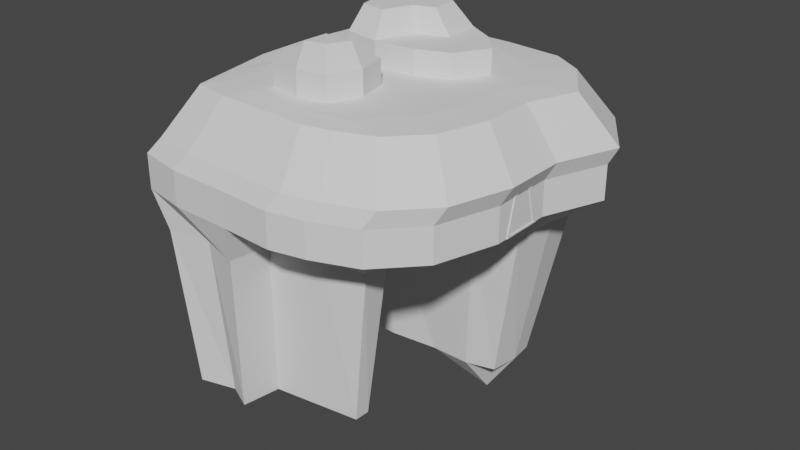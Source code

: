 # Source: rock_cave_1.blend  (saved by Blender 5.0.118; exported with 4.5.12 LTS)
import bpy
from mathutils import Matrix  # noqa: F401  (used for matrix-valued properties, if any)

bpy.ops.wm.read_factory_settings(use_empty=True)
scene = bpy.context.scene
scene.name = 'Scene'

# ---- collections
col_collection = bpy.data.collections.new('Collection'); scene.collection.children.link(col_collection)

# ---- node groups
ng_smooth_by_angle = bpy.data.node_groups.new('Smooth by Angle', 'GeometryNodeTree')
_s = ng_smooth_by_angle.interface.new_socket(name='Mesh', in_out='OUTPUT', socket_type='NodeSocketGeometry')
_s = ng_smooth_by_angle.interface.new_socket(name='Mesh', in_out='INPUT', socket_type='NodeSocketGeometry')
_s = ng_smooth_by_angle.interface.new_socket(name='Angle', in_out='INPUT', socket_type='NodeSocketFloat')
_s.subtype = 'ANGLE'
_s.default_value = 0.5236
_s.min_value = 0.0
_s.max_value = 3.142
_s.description = 'Maximum face angle for smooth edges'
_s = ng_smooth_by_angle.interface.new_socket(name='Ignore Sharpness', in_out='INPUT', socket_type='NodeSocketBool')
_s.force_non_field = True
ng_smooth_by_angle.is_modifier = True
_N = ng_smooth_by_angle.nodes; _L = ng_smooth_by_angle.links
n0 = _N.new('GeometryNodeSetShadeSmooth'); n0.name = 'Set Shade Smooth'; n0.location = (120, -80)
n0.domain = 'EDGE'
n1 = _N.new('GeometryNodeSetShadeSmooth'); n1.name = 'Set Shade Smooth.001'; n1.location = (300, -80)
n2 = _N.new('NodeGroupOutput'); n2.name = 'Group Output'; n2.location = (480, -80)
n3 = _N.new('GeometryNodeInputMeshEdgeAngle'); n3.name = 'Edge Angle'; n3.location = (-440, -240)
n4 = _N.new('NodeGroupInput'); n4.name = 'Group Input'; n4.location = (-80, -80)
n5 = _N.new('GeometryNodeInputEdgeSmooth'); n5.name = 'Is Edge Smooth'; n5.location = (-260, -120)
n6 = _N.new('GeometryNodeInputShadeSmooth'); n6.name = 'Is Shade Smooth'; n6.location = (-440, -397)
n7 = _N.new('FunctionNodeCompare'); n7.name = 'Compare'; n7.location = (-260, -260)
n7.operation = 'LESS_EQUAL'
n7.inputs[6].default_value = (0.0, 0.0, 0.0, 0.0)
n7.inputs[7].default_value = (0.0, 0.0, 0.0, 0.0)
n8 = _N.new('FunctionNodeBooleanMath'); n8.name = 'Boolean Math.001'; n8.location = (-80, -260)
n9 = _N.new('NodeGroupInput'); n9.name = 'Group Input.001'; n9.location = (-440, -329)
n10 = _N.new('NodeGroupInput'); n10.name = 'Group Input.002'; n10.location = (-259, -189)
n11 = _N.new('FunctionNodeBooleanMath'); n11.name = 'Boolean Math'; n11.location = (-80, -149)
n11.operation = 'OR'
n12 = _N.new('FunctionNodeBooleanMath'); n12.name = 'Boolean Math.002'; n12.location = (-260, -380)
n12.operation = 'OR'
n13 = _N.new('NodeGroupInput'); n13.name = 'Group Input.003'; n13.location = (-440, -460)
_L.new(n3.outputs[0], n7.inputs[0])
_L.new(n1.outputs[0], n2.inputs[0])
_L.new(n9.outputs[1], n7.inputs[1])
_L.new(n7.outputs[0], n8.inputs[0])
_L.new(n4.outputs[0], n0.inputs[0])
_L.new(n0.outputs[0], n1.inputs[0])
_L.new(n8.outputs[0], n0.inputs[2])
_L.new(n10.outputs[2], n11.inputs[1])
_L.new(n5.outputs[0], n11.inputs[0])
_L.new(n11.outputs[0], n0.inputs[1])
_L.new(n13.outputs[2], n12.inputs[1])
_L.new(n6.outputs[0], n12.inputs[0])
_L.new(n12.outputs[0], n8.inputs[1])
n2.is_active_output = True

# ---- world
world_world = bpy.data.worlds.new('World'); scene.world = world_world
world_world.use_nodes = True; world_world.node_tree.nodes.clear()
_N = world_world.node_tree.nodes; _L = world_world.node_tree.links
n0 = _N.new('ShaderNodeOutputWorld'); n0.name = 'World Output'; n0.location = (735, 432)
n1 = _N.new('ShaderNodeBackground'); n1.name = 'Background'; n1.location = (545, 432)
n2 = _N.new('ShaderNodeTexEnvironment'); n2.name = 'Environment Texture'; n2.location = (255, 408)
n3 = _N.new('ShaderNodeOutputWorld'); n3.name = 'World Output.001'; n3.location = (310, -36)
n4 = _N.new('ShaderNodeBackground'); n4.name = 'Background.001'; n4.location = (30, -36)
n4.inputs[0].default_value = (0.05088, 0.05088, 0.05088, 1.0)
n5 = _N.new('NodeFrame'); n5.name = 'Frame'; n5.location = (915, 468)
n5.label = 'Versioning: Use Nodes was removed'
n5.width = 480
n3.parent = n5
n4.parent = n5
_L.new(n1.outputs[0], n0.inputs[0])
_L.new(n2.outputs[0], n1.inputs[0])
_L.new(n4.outputs[0], n3.inputs[0])
n3.is_active_output = True
world_world.color = (0.05088, 0.05088, 0.05088)
world_world.use_sun_shadow = False
world_world.sun_shadow_jitter_overblur = 0.0

# ---- meshes
me_plane_003 = bpy.data.meshes.new('Plane.003')
me_plane_003.from_pydata([(-17.45, -18.03, 0.0), (12.89, -16.75, 0.0), (-18.36, 15.81, 0.0), (18.07, 19.26, 0.0), (-11.67, -19.22, 0.0), (-3.836, -19.42, 0.0), (2.89, -19.79, 0.0), (7.313, -18.85, 0.0), (13.03, 22.38, 0.0), (3.829, 22.31, 0.9468), (-11.98, 20.84, 0.9468), (-18.85, 11.42, 0.0), (-20.0, 4.0, 0.0), (-20.0, -4.0, 0.0), (-18.64, -11.51, 0.0), (17.66, -11.71, 0.0), (20.0, -4.0, 0.0), (20.0, 4.0, 0.0), (23.0, 11.71, 0.0), (-12.95, -10.48, 0.0), (-12.03, -2.213, -0.2295), (-12.0, 2.726, 0.0), (-10.44, 13.27, 0.9468), (-2.602, -14.43, 0.0), (-4.0, -3.424, 0.0), (-4.0, 2.0, 0.0), (-4.082, 10.6, 0.9468), (4.0, -13.48, 0.0), (4.0, -4.329, 0.0), (4.0, 1.862, 0.0), (2.931, 12.82, 0.9468), (10.68, -13.73, 0.0), (10.81, -1.705, -0.2295), (12.0, 2.684, 0.0), (-16.59, -13.21, -5.0), (-15.81, -17.27, -5.0), (16.22, 12.21, -5.0), (15.68, 17.39, -5.0), (-12.33, 18.91, -5.0), (-16.06, 15.25, -5.0), (-10.35, -16.33, -5.0), (-5.174, -17.93, -5.0), (9.892, 17.59, -5.0), (4.638, 18.54, -5.0), (-11.71, 12.09, -5.0), (3.363, 12.05, -5.0), (-16.39, 11.47, -5.0), (-16.51, 6.589, -5.0), (15.76, 6.26, -5.0), (-10.55, -13.0, -5.0), (-9.936, -5.982, -5.0), (-10.06, 5.191, -5.0), (-4.517, -12.72, -5.0), (-4.188, -6.023, -5.0), (-3.33, 5.191, -5.0), (-3.906, 9.911, -5.0), (2.629, -11.89, -5.0), (2.999, -6.763, -5.0), (3.404, 5.191, -5.0), (7.966, -10.74, -5.0), (7.72, -6.969, -5.0), (10.14, 5.191, -5.0), (-14.96, -14.53, -25.26), (-14.06, -16.19, -25.26), (12.49, 11.93, -25.26), (12.19, 14.93, -25.26), (-13.26, 15.86, -25.26), (-14.89, 14.13, -25.26), (-9.55, -14.97, -25.26), (-6.324, -16.48, -25.26), (8.225, 15.7, -25.26), (5.399, 14.27, -25.26), (-12.35, 10.39, -25.26), (4.578, 10.75, -25.26), (8.481, 11.84, -31.14), (-14.59, 11.21, -25.26), (-14.35, 7.905, -25.26), (11.96, 8.221, -25.26), (-9.324, -13.8, -25.26), (-8.409, -8.639, -25.26), (-9.539, 7.079, -25.26), (-5.567, -11.66, -25.26), (-4.276, -7.592, -25.26), (-2.907, 6.684, -25.26), (-3.538, 8.864, -25.26), (2.078, -10.65, -25.26), (2.371, -8.128, -25.26), (3.329, 7.325, -25.26), (5.632, -10.18, -25.26), (5.7, -8.219, -25.26), (8.333, 7.227, -25.26), (3.829, 22.31, 3.369), (-4.082, 23.25, 4.316), (-11.98, 20.84, 3.369), (-10.44, 13.27, 3.369), (-4.082, 10.6, 3.369), (2.931, 12.82, 3.369), (-10.44, 13.27, 0.0), (-12.16, 21.77, 0.0), (2.931, 12.82, 0.0), (3.918, 23.25, 0.0), (-4.082, 10.6, 0.0), (-9.668, 13.91, 4.086), (-12.16, 21.77, 4.316), (2.11, 13.49, 4.086), (3.918, 23.25, 4.316), (-4.082, 10.6, 4.316), (-19.12, -3.015, -0.2295), (-19.12, 2.968, -0.2295), (19.12, 2.963, -0.2295), (19.12, -2.975, -0.2295), (10.85, -2.602, 0.0), (3.94, -3.436, -0.2295), (12.12, 1.811, -0.2295), (4.038, 0.9811, -0.2295), (-3.932, -2.546, -0.2295), (-4.047, 1.12, -0.2295), (-12.0, -3.096, 0.0), (-12.11, 1.851, -0.2295), (2.95, 22.37, 4.086), (-4.002, 22.37, 4.086), (-11.12, 21.06, 4.086), (-10.44, 13.27, 4.316), (2.931, 12.82, 4.316), (-4.039, 11.54, 4.086)], [], [(12, 21, 51, 47), (14, 0, 35, 34), (22, 26, 95, 94), (27, 31, 59, 56), (6, 7, 31, 27), (97, 98, 38, 44), (112, 32, 113, 114), (19, 14, 34, 49), (5, 6, 27, 23), (117, 19, 49, 50), (115, 112, 114, 116), (101, 97, 44, 55), (31, 111, 60, 59), (21, 25, 54, 51), (20, 115, 116, 118), (17, 18, 36, 48), (8, 100, 43, 42), (14, 19, 117, 13), (107, 20, 118, 108), (24, 117, 50, 53), (7, 1, 15, 31), (31, 15, 16, 111), (32, 110, 109, 113), (3, 8, 42, 37), (39, 46, 75, 67), (56, 59, 88, 85), (47, 51, 80, 76), (49, 34, 62, 78), (43, 45, 73, 71), (59, 60, 89, 88), (55, 44, 72, 84), (44, 38, 66, 72), (51, 54, 83, 80), (42, 43, 71, 70), (53, 50, 79, 82), (37, 42, 70, 65), (40, 41, 69, 68), (100, 99, 45, 43), (111, 28, 57, 60), (5, 23, 52, 41), (29, 33, 61, 58), (18, 3, 37, 36), (2, 11, 46, 39), (98, 2, 39, 38), (11, 12, 47, 46), (23, 27, 56, 52), (0, 4, 40, 35), (33, 17, 48, 61), (28, 24, 53, 57), (4, 5, 41, 40), (25, 29, 58, 54), (99, 101, 55, 45), (74, 64, 65, 70), (75, 72, 66, 67), (73, 74, 70, 71), (85, 88, 89, 86), (87, 90, 74, 73), (81, 85, 86, 82), (83, 87, 73, 84), (68, 69, 81, 78), (78, 81, 82, 79), (80, 83, 84, 72), (63, 68, 78, 62), (76, 80, 72, 75), (90, 77, 64, 74), (60, 57, 86, 89), (46, 47, 76, 75), (61, 48, 77, 90), (58, 61, 90, 87), (48, 36, 64, 77), (34, 35, 63, 62), (52, 56, 85, 81), (50, 49, 78, 79), (36, 37, 65, 64), (57, 53, 82, 86), (38, 39, 67, 66), (54, 58, 87, 83), (41, 52, 81, 69), (35, 40, 68, 63), (45, 55, 84, 73), (102, 124, 120, 121), (124, 104, 119, 120), (30, 9, 91, 96), (26, 30, 96, 95), (10, 22, 94, 93), (22, 10, 98, 97), (9, 30, 99, 100), (30, 26, 101, 99), (26, 22, 97, 101), (93, 94, 122, 103), (96, 91, 105, 123), (95, 96, 123, 106), (94, 95, 106, 122), (91, 9, 100, 105), (10, 93, 103, 98), (107, 108, 12, 13), (109, 110, 16, 17), (32, 112, 28, 111), (114, 113, 33, 29), (112, 115, 24, 28), (116, 114, 29, 25), (115, 20, 117, 24), (118, 116, 25, 21), (20, 107, 13, 117), (108, 118, 21, 12), (110, 32, 111, 16), (113, 109, 17, 33), (120, 119, 105, 92), (121, 120, 92, 103), (102, 121, 103, 122), (119, 104, 123, 105), (104, 124, 106, 123), (124, 102, 122, 106)])
_uv = me_plane_003.uv_layers.new(name='UVMap')
_uv.uv.foreach_set('vector', [0.3698, 0.434, 0.3702, 0.434, 0.3702, 0.434, 0.3698, 0.434, -0.09198, -0.1319, -0.09198, -0.1319, -0.09198, -0.1319, -0.09198, -0.1319, 0.3702, 0.4344, 0.3706, 0.4344, 0.3706, 0.4344, 0.3702, 0.4344, 0.3709, 0.4333, 0.3713, 0.4333, 0.3713, 0.4333, 0.3709, 0.4333, 0.3709, 0.4329, 0.3713, 0.4329, 0.3713, 0.4333, 0.3709, 0.4333, 0.3702, 0.4344, 0.3702, 0.4348, 0.3702, 0.4348, 0.3702, 0.4344, 0.3709, 0.4714, 0.3713, 0.4714, 0.3713, 0.4717, 0.3709, 0.4717, 0.3702, 0.4333, 0.3698, 0.4333, 0.3698, 0.4333, 0.3702, 0.4333, 0.3706, 0.4329, 0.3709, 0.4329, 0.3709, 0.4333, 0.3706, 0.4333, 0.3702, 0.4337, 0.3702, 0.4333, 0.3702, 0.4333, 0.3702, 0.4337, 0.3706, 0.4714, 0.3709, 0.4714, 0.3709, 0.4717, 0.3706, 0.4717, 0.3706, 0.4344, 0.3702, 0.4344, 0.3702, 0.4344, 0.3706, 0.4344, 0.3713, 0.4333, 0.3713, 0.4337, 0.3713, 0.4337, 0.3713, 0.4333, 0.3702, 0.434, 0.3706, 0.434, 0.3706, 0.434, 0.3702, 0.434, 0.3702, 0.4714, 0.3706, 0.4714, 0.3706, 0.4717, 0.3702, 0.4717, -0.09198, -0.1319, -0.09198, -0.1319, -0.09198, -0.1319, -0.09198, -0.1319, -0.09198, -0.1319, -0.09198, -0.1319, -0.09198, -0.1319, -0.09198, -0.1319, 0.3698, 0.4333, 0.3702, 0.4333, 0.3702, 0.4337, 0.3698, 0.4337, 0.3699, 0.4714, 0.3702, 0.4714, 0.3702, 0.4717, 0.3699, 0.4717, 0.3706, 0.4337, 0.3702, 0.4337, 0.3702, 0.4337, 0.3706, 0.4337, 0.3713, 0.4329, 0.3717, 0.4329, 0.3717, 0.4333, 0.3713, 0.4333, 0.3713, 0.4333, 0.3717, 0.4333, 0.3717, 0.4337, 0.3713, 0.4337, 0.3713, 0.4714, 0.3716, 0.4714, 0.3716, 0.4717, 0.3713, 0.4717, -0.09198, -0.1319, -0.09198, -0.1319, -0.09198, -0.1319, -0.09198, -0.1319, 0.3712, 0.3731, 0.3712, 0.3731, 0.3712, 0.3731, 0.3712, 0.3731, 0.3711, 0.3713, 0.3715, 0.3713, 0.3715, 0.3713, 0.3711, 0.3713, 0.37, 0.372, 0.3704, 0.372, 0.3704, 0.372, 0.37, 0.372, 0.3704, 0.3713, 0.37, 0.3713, 0.37, 0.3713, 0.3704, 0.3713, 0.3711, 0.3728, 0.3711, 0.3724, 0.3711, 0.3724, 0.3711, 0.3728, 0.3715, 0.3713, 0.3715, 0.3717, 0.3715, 0.3717, 0.3715, 0.3713, 0.3708, 0.3724, 0.3704, 0.3724, 0.3704, 0.3724, 0.3708, 0.3724, 0.3704, 0.3724, 0.3704, 0.3728, 0.3704, 0.3728, 0.3704, 0.3724, 0.3704, 0.372, 0.3708, 0.372, 0.3708, 0.372, 0.3704, 0.372, 0.3712, 0.3731, 0.3712, 0.3731, 0.3712, 0.3731, 0.3712, 0.3731, 0.3708, 0.3717, 0.3704, 0.3717, 0.3704, 0.3717, 0.3708, 0.3717, 0.3712, 0.3731, 0.3712, 0.3731, 0.3712, 0.3731, 0.3712, 0.3731, 0.3712, 0.3731, 0.3712, 0.3731, 0.3712, 0.3731, 0.3712, 0.3731, 0.3709, 0.4348, 0.3709, 0.4344, 0.3709, 0.4344, 0.3709, 0.4348, 0.3713, 0.4337, 0.3709, 0.4337, 0.3709, 0.4337, 0.3713, 0.4337, 0.3706, 0.4329, 0.3706, 0.4333, 0.3706, 0.4333, 0.3706, 0.4329, 0.3709, 0.434, 0.3713, 0.434, 0.3713, 0.434, 0.3709, 0.434, -0.09198, -0.1319, -0.09198, -0.1319, -0.09198, -0.1319, -0.09198, -0.1319, -0.09198, -0.1319, -0.09198, -0.1319, -0.09198, -0.1319, -0.09198, -0.1319, -0.09198, -0.1319, -0.09198, -0.1319, -0.09198, -0.1319, -0.09198, -0.1319, -0.09198, -0.1319, -0.09198, -0.1319, -0.09198, -0.1319, -0.09198, -0.1319, 0.3706, 0.4333, 0.3709, 0.4333, 0.3709, 0.4333, 0.3706, 0.4333, -0.09198, -0.1319, -0.09198, -0.1319, -0.09198, -0.1319, -0.09198, -0.1319, 0.3713, 0.434, 0.3717, 0.434, 0.3717, 0.434, 0.3713, 0.434, 0.3709, 0.4337, 0.3706, 0.4337, 0.3706, 0.4337, 0.3709, 0.4337, -0.09198, -0.1319, -0.09198, -0.1319, -0.09198, -0.1319, -0.09198, -0.1319, 0.3706, 0.434, 0.3709, 0.434, 0.3709, 0.434, 0.3706, 0.434, 0.3709, 0.4344, 0.3706, 0.4344, 0.3706, 0.4344, 0.3709, 0.4344, 0.3713, 0.3172, 0.3717, 0.3172, 0.3717, 0.3176, 0.3713, 0.3176, 0.3699, 0.3172, 0.3702, 0.3172, 0.3702, 0.3176, 0.3699, 0.3176, 0.371, 0.3172, 0.3713, 0.3172, 0.3713, 0.3176, 0.371, 0.3176, 0.3711, 0.3166, 0.3715, 0.3166, 0.3715, 0.317, 0.3711, 0.317, 0.371, 0.3169, 0.3713, 0.3169, 0.3713, 0.3172, 0.371, 0.3172, 0.3708, 0.3166, 0.3711, 0.3166, 0.3711, 0.317, 0.3708, 0.317, 0.3706, 0.3169, 0.371, 0.3169, 0.371, 0.3172, 0.3706, 0.3172, 0.3704, 0.3163, 0.3708, 0.3163, 0.3708, 0.3166, 0.3704, 0.3166, 0.3704, 0.3166, 0.3708, 0.3166, 0.3708, 0.317, 0.3704, 0.317, 0.3702, 0.3169, 0.3706, 0.3169, 0.3706, 0.3172, 0.3702, 0.3172, 0.37, 0.3163, 0.3704, 0.3163, 0.3704, 0.3166, 0.37, 0.3166, 0.3699, 0.3169, 0.3702, 0.3169, 0.3702, 0.3172, 0.3699, 0.3172, 0.3713, 0.3169, 0.3717, 0.3169, 0.3717, 0.3172, 0.3713, 0.3172, 0.3715, 0.3717, 0.3711, 0.3717, 0.3711, 0.3717, 0.3715, 0.3717, 0.3712, 0.3731, 0.3712, 0.3731, 0.3712, 0.3731, 0.3712, 0.3731, 0.3715, 0.372, 0.3719, 0.372, 0.3719, 0.372, 0.3715, 0.372, 0.3711, 0.372, 0.3715, 0.372, 0.3715, 0.372, 0.3711, 0.372, 0.3712, 0.3731, 0.3712, 0.3731, 0.3712, 0.3731, 0.3712, 0.3731, 0.3712, 0.3731, 0.3712, 0.3731, 0.3712, 0.3731, 0.3712, 0.3731, 0.3708, 0.3713, 0.3711, 0.3713, 0.3711, 0.3713, 0.3708, 0.3713, 0.3704, 0.3717, 0.3704, 0.3713, 0.3704, 0.3713, 0.3704, 0.3717, 0.3712, 0.3731, 0.3712, 0.3731, 0.3712, 0.3731, 0.3712, 0.3731, 0.3711, 0.3717, 0.3708, 0.3717, 0.3708, 0.3717, 0.3711, 0.3717, 0.3712, 0.3731, 0.3712, 0.3731, 0.3712, 0.3731, 0.3712, 0.3731, 0.3708, 0.372, 0.3711, 0.372, 0.3711, 0.372, 0.3708, 0.372, 0.3708, 0.3709, 0.3708, 0.3713, 0.3708, 0.3713, 0.3708, 0.3709, 0.3712, 0.3731, 0.3712, 0.3731, 0.3712, 0.3731, 0.3712, 0.3731, 0.3711, 0.3724, 0.3708, 0.3724, 0.3708, 0.3724, 0.3711, 0.3724, 0.3703, 0.4721, 0.3706, 0.4721, 0.3706, 0.4725, 0.3702, 0.4724, 0.3706, 0.4721, 0.3709, 0.4721, 0.3709, 0.4724, 0.3706, 0.4725, 0.3709, 0.4344, 0.3709, 0.4347, 0.3709, 0.4347, 0.3709, 0.4344, 0.3706, 0.4344, 0.3709, 0.4344, 0.3709, 0.4344, 0.3706, 0.4344, 0.3702, 0.4347, 0.3702, 0.4344, 0.3702, 0.4344, 0.3702, 0.4347, 0.3702, 0.4344, 0.3702, 0.4347, 0.3702, 0.4348, 0.3702, 0.4344, 0.3709, 0.4347, 0.3709, 0.4344, 0.3709, 0.4344, 0.3709, 0.4348, 0.3709, 0.4344, 0.3706, 0.4344, 0.3706, 0.4344, 0.3709, 0.4344, 0.3706, 0.4344, 0.3702, 0.4344, 0.3702, 0.4344, 0.3706, 0.4344, 0.3702, 0.4347, 0.3702, 0.4344, 0.3702, 0.4344, 0.3702, 0.4348, 0.3709, 0.4344, 0.3709, 0.4347, 0.3709, 0.4348, 0.3709, 0.4344, 0.3706, 0.4344, 0.3709, 0.4344, 0.3709, 0.4344, 0.3706, 0.4344, 0.3702, 0.4344, 0.3706, 0.4344, 0.3706, 0.4344, 0.3702, 0.4344, 0.3709, 0.4347, 0.3709, 0.4347, 0.3709, 0.4348, 0.3709, 0.4348, 0.3702, 0.4347, 0.3702, 0.4347, 0.3702, 0.4348, 0.3702, 0.4348, 0.3699, 0.4337, 0.3699, 0.434, 0.3698, 0.434, 0.3698, 0.4337, 0.3716, 0.434, 0.3716, 0.4337, 0.3717, 0.4337, 0.3717, 0.434, 0.3713, 0.4337, 0.3709, 0.4337, 0.3709, 0.4337, 0.3713, 0.4337, 0.3709, 0.434, 0.3713, 0.434, 0.3713, 0.434, 0.3709, 0.434, 0.3709, 0.4337, 0.3706, 0.4337, 0.3706, 0.4337, 0.3709, 0.4337, 0.3706, 0.434, 0.3709, 0.434, 0.3709, 0.434, 0.3706, 0.434, 0.3706, 0.4337, 0.3702, 0.4337, 0.3702, 0.4337, 0.3706, 0.4337, 0.3702, 0.434, 0.3706, 0.434, 0.3706, 0.434, 0.3702, 0.434, 0.3702, 0.4337, 0.3699, 0.4337, 0.3698, 0.4337, 0.3702, 0.4337, 0.3699, 0.434, 0.3702, 0.434, 0.3702, 0.434, 0.3698, 0.434, 0.3716, 0.4337, 0.3713, 0.4337, 0.3713, 0.4337, 0.3717, 0.4337, 0.3713, 0.434, 0.3716, 0.434, 0.3717, 0.434, 0.3713, 0.434, 0.3706, 0.4347, 0.3709, 0.4347, 0.3709, 0.4348, 0.3706, 0.4348, 0.3702, 0.4347, 0.3706, 0.4347, 0.3706, 0.4348, 0.3702, 0.4348, 0.3703, 0.4344, 0.3702, 0.4347, 0.3702, 0.4348, 0.3702, 0.4344, 0.3709, 0.4347, 0.3709, 0.4344, 0.3709, 0.4344, 0.3709, 0.4348, 0.3709, 0.4344, 0.3706, 0.4344, 0.3706, 0.4344, 0.3709, 0.4344, 0.3706, 0.4344, 0.3703, 0.4344, 0.3702, 0.4344, 0.3706, 0.4344])
me_plane_003.update()
me_plane_004 = bpy.data.meshes.new('Plane.004')
me_plane_004.from_pydata([(4.142, 22.35, 3.107), (-12.31, 20.89, 3.36), (-10.44, 13.27, 3.124), (-4.082, 10.6, 3.124), (2.931, 12.82, 3.124), (-10.44, 13.27, 4.316), (-12.51, 21.85, 4.334), (2.931, 12.82, 4.316), (4.233, 23.32, 4.334), (-4.082, 10.6, 4.316), (-10.98, 15.35, 4.325), (-11.42, 17.5, 4.325), (-11.99, 19.64, 4.334), (-10.93, 15.11, 3.116), (-11.32, 17.03, 3.364), (-11.85, 18.92, 3.107), (-5.353, 11.14, 4.316), (-6.624, 11.67, 4.316), (-7.896, 12.21, 4.316), (-9.167, 12.74, 4.316), (-5.353, 11.14, 3.369), (-6.624, 11.67, 3.124), (-7.896, 12.21, 3.369), (-9.167, 12.74, 3.697), (1.528, 12.38, 4.316), (0.1258, 11.93, 4.316), (-1.277, 11.49, 4.316), (-2.68, 11.05, 4.316), (1.528, 12.38, 3.369), (0.1258, 11.93, 3.124), (-1.277, 11.49, 3.697), (-2.68, 11.05, 3.124), (3.219, 14.85, 4.325), (3.42, 16.97, 4.325), (3.708, 19.05, 4.334), (4.03, 21.18, 4.334), (3.201, 14.66, 3.364), (3.383, 16.58, 3.116), (3.653, 18.47, 3.107), (3.838, 20.42, 3.36), (4.338, 23.36, 3.099), (-12.54, 21.7, 3.294), (-10.62, 13.06, 3.116), (-4.096, 10.03, 3.116), (3.099, 12.54, 3.116), (-10.62, 13.06, 4.039), (-12.74, 22.78, 4.049), (3.099, 12.54, 4.039), (4.432, 24.46, 4.049), (-4.096, 10.03, 4.039), (-11.17, 15.41, 4.044), (-11.62, 17.85, 4.044), (-12.21, 20.28, 4.049), (-11.12, 15.15, 3.107), (-11.52, 17.32, 3.3), (-12.06, 19.47, 3.099), (-5.4, 10.63, 4.039), (-6.704, 11.24, 4.039), (-8.008, 11.84, 4.039), (-9.312, 12.45, 4.039), (-5.4, 10.63, 3.306), (-6.704, 11.24, 3.116), (-8.008, 11.84, 3.306), (-9.312, 12.45, 3.559), (1.66, 12.04, 4.039), (0.2212, 11.54, 4.039), (-1.218, 11.03, 4.039), (-2.657, 10.53, 4.039), (1.66, 12.04, 3.306), (0.2212, 11.54, 3.116), (-1.218, 11.03, 3.559), (-2.657, 10.53, 3.116), (3.395, 14.85, 4.044), (3.6, 17.25, 4.044), (3.897, 19.62, 4.049), (4.224, 22.03, 4.049), (3.376, 14.63, 3.3), (3.563, 16.81, 3.107), (3.84, 18.96, 3.099), (4.149, 21.15, 3.294)], [], [(13, 10, 5, 2), (39, 35, 8, 0), (28, 24, 7, 4), (20, 16, 9, 3), (1, 6, 12, 15), (15, 12, 11, 14), (14, 11, 10, 13), (2, 5, 19, 23), (23, 19, 18, 22), (22, 18, 17, 21), (21, 17, 16, 20), (3, 9, 27, 31), (31, 27, 26, 30), (30, 26, 25, 29), (29, 25, 24, 28), (4, 7, 32, 36), (36, 32, 33, 37), (37, 33, 34, 38), (38, 34, 35, 39), (53, 42, 45, 50), (79, 40, 48, 75), (68, 44, 47, 64), (60, 43, 49, 56), (41, 55, 52, 46), (55, 54, 51, 52), (54, 53, 50, 51), (42, 63, 59, 45), (63, 62, 58, 59), (62, 61, 57, 58), (61, 60, 56, 57), (43, 71, 67, 49), (71, 70, 66, 67), (70, 69, 65, 66), (69, 68, 64, 65), (44, 76, 72, 47), (76, 77, 73, 72), (77, 78, 74, 73), (78, 79, 75, 74), (31, 30, 70, 71), (8, 35, 75, 48), (22, 21, 61, 62), (11, 12, 52, 51), (27, 9, 49, 67), (23, 22, 62, 63), (13, 2, 42, 53), (19, 5, 45, 59), (14, 13, 53, 54), (1, 15, 55, 41), (15, 14, 54, 55), (39, 0, 40, 79), (32, 7, 47, 72), (3, 31, 71, 43), (33, 32, 72, 73), (2, 23, 63, 42), (7, 24, 64, 47), (34, 33, 73, 74), (6, 1, 41, 46), (24, 25, 65, 64), (9, 16, 56, 49), (35, 34, 74, 75), (25, 26, 66, 65), (16, 17, 57, 56), (4, 36, 76, 44), (26, 27, 67, 66), (17, 18, 58, 57), (36, 37, 77, 76), (0, 8, 48, 40), (28, 4, 44, 68), (18, 19, 59, 58), (37, 38, 78, 77), (29, 28, 68, 69), (20, 3, 43, 60), (38, 39, 79, 78), (5, 10, 50, 45), (30, 29, 69, 70), (12, 6, 46, 52), (21, 20, 60, 61), (10, 11, 51, 50)])
_uv = me_plane_004.uv_layers.new(name='UVMap')
_uv.uv.foreach_set('vector', [0.3722, 0.4567, 0.3722, 0.4567, 0.3722, 0.4567, 0.3722, 0.4567, 0.3722, 0.4567, 0.3722, 0.4567, 0.3722, 0.4567, 0.3722, 0.4567, 0.3722, 0.4567, 0.3722, 0.4567, 0.3722, 0.4567, 0.3722, 0.4567, 0.3722, 0.4567, 0.3722, 0.4567, 0.3722, 0.4567, 0.3722, 0.4567, 0.3722, 0.4567, 0.3722, 0.4567, 0.3722, 0.4567, 0.3722, 0.4567, 0.3722, 0.4567, 0.3722, 0.4567, 0.3722, 0.4567, 0.3722, 0.4567, 0.3722, 0.4567, 0.3722, 0.4567, 0.3722, 0.4567, 0.3722, 0.4567, 0.3722, 0.4567, 0.3722, 0.4567, 0.3722, 0.4567, 0.3722, 0.4567, 0.3722, 0.4567, 0.3722, 0.4567, 0.3722, 0.4567, 0.3722, 0.4567, 0.3722, 0.4567, 0.3722, 0.4567, 0.3722, 0.4567, 0.3722, 0.4567, 0.3722, 0.4567, 0.3722, 0.4567, 0.3722, 0.4567, 0.3722, 0.4567, 0.3722, 0.4567, 0.3722, 0.4567, 0.3722, 0.4567, 0.3722, 0.4567, 0.3722, 0.4567, 0.3722, 0.4567, 0.3722, 0.4567, 0.3722, 0.4567, 0.3722, 0.4567, 0.3722, 0.4567, 0.3722, 0.4567, 0.3722, 0.4567, 0.3722, 0.4567, 0.3722, 0.4567, 0.3722, 0.4567, 0.3722, 0.4567, 0.3722, 0.4567, 0.3722, 0.4567, 0.3722, 0.4567, 0.3722, 0.4567, 0.3722, 0.4567, 0.3722, 0.4567, 0.3722, 0.4567, 0.3722, 0.4567, 0.3722, 0.4567, 0.3722, 0.4567, 0.3722, 0.4567, 0.3722, 0.4567, 0.3722, 0.4567, 0.3722, 0.4567, 0.3722, 0.4567, 0.3722, 0.4567, 0.3722, 0.4567, 0.3722, 0.4567, 0.3722, 0.4567, 0.3722, 0.4567, 0.3722, 0.4567, 0.3722, 0.4567, 0.3722, 0.4567, 0.3722, 0.4567, 0.3722, 0.4567, 0.3722, 0.4567, 0.3722, 0.4567, 0.3722, 0.4567, 0.3722, 0.4567, 0.3722, 0.4567, 0.3722, 0.4567, 0.3722, 0.4567, 0.3722, 0.4567, 0.3722, 0.4567, 0.3722, 0.4567, 0.3722, 0.4567, 0.3722, 0.4567, 0.3722, 0.4567, 0.3722, 0.4567, 0.3722, 0.4567, 0.3722, 0.4567, 0.3722, 0.4567, 0.3722, 0.4567, 0.3722, 0.4567, 0.3722, 0.4567, 0.3722, 0.4567, 0.3722, 0.4567, 0.3722, 0.4567, 0.3722, 0.4567, 0.3722, 0.4567, 0.3722, 0.4567, 0.3722, 0.4567, 0.3722, 0.4567, 0.3722, 0.4567, 0.3722, 0.4567, 0.3722, 0.4567, 0.3722, 0.4567, 0.3722, 0.4567, 0.3722, 0.4567, 0.3722, 0.4567, 0.3722, 0.4567, 0.3722, 0.4567, 0.3722, 0.4567, 0.3722, 0.4567, 0.3722, 0.4567, 0.3722, 0.4567, 0.3722, 0.4567, 0.3722, 0.4567, 0.3722, 0.4567, 0.3722, 0.4567, 0.3722, 0.4567, 0.3722, 0.4567, 0.3722, 0.4567, 0.3722, 0.4567, 0.3722, 0.4567, 0.3722, 0.4567, 0.3722, 0.4567, 0.3722, 0.4567, 0.3722, 0.4567, 0.3722, 0.4567, 0.3722, 0.4567, 0.3722, 0.4567, 0.3722, 0.4567, 0.3722, 0.4567, 0.3722, 0.4567, 0.3722, 0.4567, 0.3722, 0.4567, 0.3722, 0.4567, 0.3722, 0.4567, 0.3722, 0.4567, 0.3722, 0.4567, 0.3722, 0.4567, 0.3722, 0.4567, 0.3722, 0.4567, 0.3722, 0.4567, 0.3722, 0.4567, 0.3722, 0.4567, 0.3722, 0.4567, 0.3722, 0.4567, 0.3722, 0.4567, 0.3722, 0.4567, 0.3722, 0.4567, 0.3722, 0.4567, 0.3722, 0.4567, 0.3722, 0.4567, 0.3722, 0.4567, 0.3722, 0.4567, 0.3722, 0.4567, 0.3722, 0.4567, 0.3722, 0.4567, 0.3722, 0.4567, 0.3722, 0.4567, 0.3722, 0.4567, 0.3722, 0.4567, 0.3722, 0.4567, 0.3722, 0.4567, 0.3722, 0.4567, 0.3722, 0.4567, 0.3722, 0.4567, 0.3722, 0.4567, 0.3722, 0.4567, 0.3722, 0.4567, 0.3722, 0.4567, 0.3722, 0.4567, 0.3722, 0.4567, 0.3722, 0.4567, 0.3722, 0.4567, 0.3722, 0.4567, 0.3722, 0.4567, 0.3722, 0.4567, 0.3722, 0.4567, 0.3722, 0.4567, 0.3722, 0.4567, 0.3722, 0.4567, 0.3722, 0.4567, 0.3722, 0.4567, 0.3722, 0.4567, 0.3722, 0.4567, 0.3722, 0.4567, 0.3722, 0.4567, 0.3722, 0.4567, 0.3722, 0.4567, 0.3722, 0.4567, 0.3722, 0.4567, 0.3722, 0.4567, 0.3722, 0.4567, 0.3722, 0.4567, 0.3722, 0.4567, 0.3722, 0.4567, 0.3722, 0.4567, 0.3722, 0.4567, 0.3722, 0.4567, 0.3722, 0.4567, 0.3722, 0.4567, 0.3722, 0.4567, 0.3722, 0.4567, 0.3722, 0.4567, 0.3722, 0.4567, 0.3722, 0.4567, 0.3722, 0.4567, 0.3722, 0.4567, 0.3722, 0.4567, 0.3722, 0.4567, 0.3722, 0.4567, 0.3722, 0.4567, 0.3722, 0.4567, 0.3722, 0.4567, 0.3722, 0.4567, 0.3722, 0.4567, 0.3722, 0.4567, 0.3722, 0.4567, 0.3722, 0.4567, 0.3722, 0.4567, 0.3722, 0.4567, 0.3722, 0.4567, 0.3722, 0.4567, 0.3722, 0.4567, 0.3722, 0.4567, 0.3722, 0.4567, 0.3722, 0.4567, 0.3722, 0.4567, 0.3722, 0.4567, 0.3722, 0.4567, 0.3722, 0.4567, 0.3722, 0.4567, 0.3722, 0.4567, 0.3722, 0.4567, 0.3722, 0.4567, 0.3722, 0.4567, 0.3722, 0.4567, 0.3722, 0.4567, 0.3722, 0.4567, 0.3722, 0.4567, 0.3722, 0.4567, 0.3722, 0.4567, 0.3722, 0.4567, 0.3722, 0.4567, 0.3722, 0.4567, 0.3722, 0.4567, 0.3722, 0.4567, 0.3722, 0.4567, 0.3722, 0.4567, 0.3722, 0.4567, 0.3722, 0.4567, 0.3722, 0.4567, 0.3722, 0.4567, 0.3722, 0.4567, 0.3722, 0.4567, 0.3722, 0.4567, 0.3722, 0.4567, 0.3722, 0.4567, 0.3722, 0.4567, 0.3722, 0.4567, 0.3722, 0.4567, 0.3722, 0.4567, 0.3722, 0.4567, 0.3722, 0.4567, 0.3722, 0.4567, 0.3722, 0.4567, 0.3722, 0.4567, 0.3722, 0.4567, 0.3722, 0.4567, 0.3722, 0.4567, 0.3722, 0.4567, 0.3722, 0.4567, 0.3722, 0.4567, 0.3722, 0.4567, 0.3722, 0.4567, 0.3722, 0.4567, 0.3722, 0.4567, 0.3722, 0.4567, 0.3722, 0.4567, 0.3722, 0.4567, 0.3722, 0.4567, 0.3722, 0.4567, 0.3722, 0.4567, 0.3722, 0.4567, 0.3722, 0.4567, 0.3722, 0.4567, 0.3722, 0.4567, 0.3722, 0.4567, 0.3722, 0.4567, 0.3722, 0.4567, 0.3722, 0.4567, 0.3722, 0.4567, 0.3722, 0.4567, 0.3722, 0.4567, 0.3722, 0.4567, 0.3722, 0.4567, 0.3722, 0.4567, 0.3722, 0.4567, 0.3722, 0.4567])
me_plane_004.update()
me_plane_005 = bpy.data.meshes.new('Plane.005')
me_plane_005.from_pydata([(-12.64, -13.73, 12.27), (11.63, -12.71, 12.27), (-13.36, 13.34, 12.27), (15.77, 16.1, 12.27), (-8.013, -14.68, 12.27), (-1.746, -14.84, 12.27), (3.634, -15.14, 12.27), (7.172, -14.38, 12.27), (11.74, 18.6, 12.27), (4.456, 19.29, 12.27), (-1.943, 19.29, 12.27), (-8.408, 18.1, 12.27), (-13.75, 9.831, 12.27), (-14.68, 3.893, 12.27), (-14.68, -2.506, 12.27), (-13.59, -8.51, 12.27), (15.45, -8.675, 12.27), (17.32, -2.506, 12.27), (17.32, 3.893, 12.27), (19.72, 10.06, 12.27), (-9.215, -9.889, 12.53), (8.958, -9.126, 12.53), (-9.758, 10.38, 12.53), (12.06, 12.45, 12.53), (-6.69, -11.84, 12.53), (-1.503, -12.9, 12.53), (3.611, -12.43, 12.53), (6.852, -11.86, 12.53), (9.042, 14.32, 12.53), (4.177, 16.17, 12.53), (-1.602, 16.31, 12.53), (-6.048, 13.95, 12.53), (-10.05, 7.752, 12.53), (-10.74, 3.305, 12.53), (-10.74, -1.487, 12.53), (-11.11, -5.984, 12.53), (11.81, -6.107, 12.53), (13.22, -1.487, 12.53), (13.22, 3.305, 12.53), (15.02, 7.924, 12.53), (-5.95, 2.565, 12.53), (-1.454, 1.874, 12.53), (3.733, 2.367, 12.53), (7.686, 3.798, 12.53), (-5.604, -2.474, 12.53), (-1.158, -1.487, 12.53), (2.943, -2.178, 12.53), (8.426, -1.487, 12.53), (-7.011, -6.008, 12.53), (-4.999, 4.189, 18.53), (3.906, -6.156, 12.53), (7.466, -6.082, 12.53), (-5.58, -9.736, 12.53), (-1.452, -10.42, 12.53), (2.182, -9.776, 12.53), (5.323, -9.278, 12.53), (-7.111, 7.54, 12.53), (-1.158, -1.487, 15.53), (-5.604, -2.474, 15.53), (10.0, 7.89, 12.53), (7.302, 10.9, 12.53), (3.777, 12.95, 12.53), (-1.179, 12.54, 12.53), (-5.394, 10.79, 12.53), (-5.95, 2.565, 15.53), (-1.454, 1.874, 15.53), (3.733, 2.367, 15.53), (7.686, 3.798, 15.53), (-7.111, 7.54, 15.53), (0.567, 6.736, 15.53), (4.15, 8.053, 15.53), (10.0, 7.89, 15.53), (7.302, 10.9, 15.53), (3.777, 12.95, 15.53), (-1.179, 12.54, 15.53), (-5.394, 10.79, 15.53), (2.943, -2.178, 15.53), (-7.011, -6.008, 15.53), (-1.232, -6.033, 15.53), (3.906, -6.156, 15.53), (-5.58, -9.736, 15.53), (-1.452, -10.42, 15.53), (2.182, -9.776, 15.53), (-1.835, 3.703, 18.53), (-5.816, 7.69, 18.53), (-0.4127, 7.124, 18.53), (2.109, 8.051, 18.53), (1.846, 11.5, 18.53), (-1.641, 11.21, 18.53), (-4.608, 9.978, 18.53), (-0.5863, -6.673, 18.53), (2.96, -6.758, 18.53), (-0.7386, -9.702, 18.53), (1.77, -9.256, 18.53)], [], [(14, 13, 33, 34), (7, 6, 26, 27), (0, 15, 35, 20), (15, 14, 34, 35), (8, 3, 23, 28), (1, 7, 27, 21), (16, 1, 21, 36), (9, 8, 28, 29), (3, 19, 39, 23), (17, 16, 36, 37), (9, 29, 30, 10), (2, 11, 31, 22), (18, 17, 37, 38), (10, 30, 31, 11), (4, 0, 20, 24), (19, 18, 38, 39), (12, 2, 22, 32), (5, 4, 24, 25), (13, 12, 32, 33), (6, 5, 25, 26), (43, 38, 37, 47), (47, 37, 36, 51), (51, 36, 21, 55), (59, 39, 38, 43), (56, 32, 22, 63), (39, 59, 60, 23), (63, 62, 74, 75), (42, 41, 65, 66), (62, 61, 73, 74), (32, 56, 40, 33), (41, 40, 64, 65), (40, 56, 68, 64), (61, 60, 72, 73), (35, 48, 52, 20), (54, 53, 81, 82), (48, 44, 58, 77), (50, 51, 55, 54), (34, 44, 48, 35), (44, 45, 57, 58), (46, 50, 79, 76), (46, 47, 51, 50), (33, 40, 44, 34), (40, 41, 45, 44), (41, 42, 46, 45), (42, 43, 47, 46), (29, 28, 60, 61), (30, 29, 61, 62), (31, 30, 62, 63), (22, 31, 63), (24, 20, 52), (25, 24, 52, 53), (26, 25, 53, 54), (27, 26, 54, 55), (21, 27, 55), (28, 23, 60), (71, 70, 73, 72), (75, 74, 88, 89), (73, 70, 86, 87), (68, 75, 89, 84), (69, 70, 66, 65), (70, 71, 67, 66), (43, 42, 66, 67), (56, 63, 75, 68), (60, 59, 71, 72), (59, 43, 67, 71), (77, 78, 81, 80), (78, 79, 91, 90), (58, 57, 78, 77), (57, 76, 79, 78), (50, 54, 82, 79), (52, 48, 77, 80), (45, 46, 76, 57), (53, 52, 80, 81), (86, 85, 88, 87), (85, 84, 89, 88), (84, 85, 83, 49), (70, 69, 85, 86), (64, 68, 84, 49), (65, 64, 49, 83), (74, 73, 87, 88), (69, 65, 83, 85), (90, 91, 93, 92), (79, 82, 93, 91), (81, 78, 90, 92), (82, 81, 92, 93)])
_uv = me_plane_005.uv_layers.new(name='UVMap')
_uv.uv.foreach_set('vector', [0.3702, 0.3561, 0.3702, 0.3564, 0.3702, 0.3564, 0.3702, 0.3561, 0.3713, 0.3555, 0.371, 0.3555, 0.371, 0.3555, 0.3713, 0.3555, 0.3702, 0.3555, 0.3702, 0.3555, 0.3702, 0.3555, 0.3702, 0.3555, 0.3702, 0.3558, 0.3702, 0.3561, 0.3702, 0.3561, 0.3702, 0.3558, 0.3712, 0.355, 0.3712, 0.355, 0.3712, 0.355, 0.3712, 0.355, 0.3716, 0.3555, 0.3713, 0.3555, 0.3713, 0.3555, 0.3716, 0.3555, 0.3716, 0.3558, 0.3716, 0.3555, 0.3716, 0.3555, 0.3716, 0.3558, 0.3712, 0.355, 0.3712, 0.355, 0.3712, 0.355, 0.3712, 0.355, 0.3712, 0.355, 0.3712, 0.355, 0.3712, 0.355, 0.3712, 0.355, 0.3716, 0.3561, 0.3716, 0.3558, 0.3716, 0.3558, 0.3716, 0.3561, 0.3721, 0.3565, 0.3721, 0.3565, 0.3718, 0.3565, 0.3718, 0.3565, 0.3712, 0.355, 0.3712, 0.355, 0.3712, 0.355, 0.3712, 0.355, 0.3716, 0.3564, 0.3716, 0.3561, 0.3716, 0.3561, 0.3716, 0.3564, 0.3718, 0.3565, 0.3718, 0.3565, 0.3715, 0.3565, 0.3715, 0.3565, 0.3702, 0.3555, 0.3702, 0.3555, 0.3702, 0.3555, 0.3702, 0.3555, 0.3712, 0.355, 0.3712, 0.355, 0.3712, 0.355, 0.3712, 0.355, 0.3712, 0.355, 0.3712, 0.355, 0.3712, 0.355, 0.3712, 0.355, 0.3702, 0.3555, 0.3702, 0.3555, 0.3702, 0.3555, 0.3702, 0.3555, 0.3712, 0.355, 0.3712, 0.355, 0.3712, 0.355, 0.3712, 0.355, 0.371, 0.3555, 0.3707, 0.3555, 0.3707, 0.3555, 0.371, 0.3555, 0.3713, 0.3564, 0.3716, 0.3564, 0.3716, 0.3561, 0.3713, 0.3561, 0.3713, 0.3561, 0.3716, 0.3561, 0.3716, 0.3558, 0.3713, 0.3558, 0.3713, 0.3558, 0.3716, 0.3558, 0.3716, 0.3555, 0.3713, 0.3555, 0.3712, 0.355, 0.3712, 0.355, 0.3712, 0.355, 0.3712, 0.3552, 0.3712, 0.355, 0.3712, 0.355, 0.3712, 0.355, 0.3712, 0.355, 0.3712, 0.355, 0.3712, 0.355, 0.3712, 0.355, 0.3712, 0.355, 0.3712, 0.355, 0.3712, 0.355, 0.3712, 0.355, 0.3712, 0.355, 0.371, 0.3564, 0.3707, 0.3564, 0.3707, 0.3564, 0.371, 0.3564, 0.3712, 0.355, 0.3712, 0.355, 0.3712, 0.355, 0.3712, 0.355, 0.3712, 0.355, 0.3712, 0.355, 0.3712, 0.3557, 0.3712, 0.3559, 0.3707, 0.3564, 0.3704, 0.3564, 0.3704, 0.3564, 0.3707, 0.3564, 0.3712, 0.3557, 0.3712, 0.355, 0.3712, 0.355, 0.3712, 0.3557, 0.3712, 0.355, 0.3712, 0.355, 0.3712, 0.355, 0.3712, 0.355, 0.3702, 0.3558, 0.3704, 0.3558, 0.3704, 0.3555, 0.3702, 0.3555, 0.371, 0.3555, 0.3707, 0.3555, 0.3707, 0.3555, 0.371, 0.3555, 0.3704, 0.3558, 0.3704, 0.3561, 0.3704, 0.3561, 0.3704, 0.3558, 0.371, 0.3558, 0.3713, 0.3558, 0.3713, 0.3555, 0.371, 0.3555, 0.3702, 0.3561, 0.3704, 0.3561, 0.3704, 0.3558, 0.3702, 0.3558, 0.3704, 0.3561, 0.3707, 0.3561, 0.3707, 0.3561, 0.3704, 0.3561, 0.371, 0.3561, 0.371, 0.3558, 0.371, 0.3558, 0.371, 0.3561, 0.371, 0.3561, 0.3713, 0.3561, 0.3713, 0.3558, 0.371, 0.3558, 0.3702, 0.3564, 0.3704, 0.3564, 0.3704, 0.3561, 0.3702, 0.3561, 0.3704, 0.3564, 0.3707, 0.3564, 0.3707, 0.3561, 0.3704, 0.3561, 0.3707, 0.3564, 0.371, 0.3564, 0.371, 0.3561, 0.3707, 0.3561, 0.371, 0.3564, 0.3713, 0.3564, 0.3713, 0.3561, 0.371, 0.3561, 0.3712, 0.355, 0.3712, 0.355, 0.3712, 0.355, 0.3712, 0.355, 0.3718, 0.3565, 0.3712, 0.355, 0.3712, 0.355, 0.3712, 0.355, 0.3715, 0.3565, 0.3718, 0.3565, 0.3712, 0.355, 0.3712, 0.355, 0.3712, 0.355, 0.3715, 0.3565, 0.3712, 0.355, 0.3702, 0.3555, 0.3702, 0.3555, 0.3704, 0.3555, 0.3702, 0.3555, 0.3702, 0.3555, 0.3704, 0.3555, 0.3707, 0.3555, 0.371, 0.3555, 0.3702, 0.3555, 0.3707, 0.3555, 0.371, 0.3555, 0.3713, 0.3555, 0.371, 0.3555, 0.371, 0.3555, 0.3713, 0.3555, 0.3716, 0.3555, 0.3713, 0.3555, 0.3713, 0.3555, 0.3712, 0.355, 0.3712, 0.355, 0.3712, 0.355, 0.3712, 0.355, 0.3712, 0.355, 0.3712, 0.355, 0.3712, 0.355, 0.3712, 0.355, 0.3712, 0.355, 0.3712, 0.355, 0.3712, 0.355, 0.3712, 0.355, 0.3712, 0.355, 0.3712, 0.355, 0.3712, 0.355, 0.3712, 0.355, 0.3712, 0.355, 0.3712, 0.355, 0.3712, 0.355, 0.3712, 0.355, 0.3712, 0.355, 0.3712, 0.3554, 0.3712, 0.3555, 0.3712, 0.355, 0.3712, 0.355, 0.3712, 0.3552, 0.3712, 0.3554, 0.3713, 0.3564, 0.371, 0.3564, 0.371, 0.3564, 0.3713, 0.3564, 0.3712, 0.355, 0.3712, 0.355, 0.3712, 0.355, 0.3712, 0.355, 0.3712, 0.355, 0.3712, 0.355, 0.3712, 0.355, 0.3712, 0.355, 0.3712, 0.355, 0.3712, 0.3552, 0.3712, 0.3552, 0.3712, 0.355, 0.3704, 0.3558, 0.3707, 0.3558, 0.3707, 0.3555, 0.3704, 0.3555, 0.3707, 0.3558, 0.371, 0.3558, 0.371, 0.3558, 0.3707, 0.3558, 0.3704, 0.3561, 0.3707, 0.3561, 0.3707, 0.3558, 0.3704, 0.3558, 0.3707, 0.3561, 0.371, 0.3561, 0.371, 0.3558, 0.3707, 0.3558, 0.371, 0.3558, 0.371, 0.3555, 0.371, 0.3555, 0.371, 0.3558, 0.3704, 0.3555, 0.3704, 0.3558, 0.3704, 0.3558, 0.3704, 0.3555, 0.3707, 0.3561, 0.371, 0.3561, 0.371, 0.3561, 0.3707, 0.3561, 0.3707, 0.3555, 0.3704, 0.3555, 0.3704, 0.3555, 0.3707, 0.3555, 0.3712, 0.3372, 0.3712, 0.3372, 0.3712, 0.3372, 0.3712, 0.3372, 0.3712, 0.3372, 0.3712, 0.3372, 0.3712, 0.3372, 0.3712, 0.3372, 0.3712, 0.3372, 0.3712, 0.3372, 0.3712, 0.3377, 0.3712, 0.3379, 0.3712, 0.355, 0.3712, 0.355, 0.3712, 0.355, 0.3712, 0.355, 0.3712, 0.3557, 0.3712, 0.355, 0.3712, 0.355, 0.3712, 0.3557, 0.3707, 0.3564, 0.3704, 0.3564, 0.3704, 0.3564, 0.3707, 0.3564, 0.3712, 0.355, 0.3712, 0.355, 0.3712, 0.355, 0.3712, 0.355, 0.3712, 0.355, 0.3712, 0.3555, 0.3712, 0.3555, 0.3712, 0.355, 0.3707, 0.3379, 0.371, 0.3379, 0.371, 0.3377, 0.3707, 0.3377, 0.371, 0.3558, 0.371, 0.3555, 0.371, 0.3555, 0.371, 0.3558, 0.3707, 0.3555, 0.3707, 0.3558, 0.3707, 0.3558, 0.3707, 0.3555, 0.371, 0.3555, 0.3707, 0.3555, 0.3707, 0.3555, 0.371, 0.3555])
me_plane_005.update()
me_plane_006 = bpy.data.meshes.new('Plane.006')
me_plane_006.from_pydata([(-17.45, -18.03, 0.0), (12.89, -16.75, 0.0), (-18.36, 15.81, 0.0), (18.07, 19.26, 0.0), (-11.67, -19.22, 0.0), (-3.836, -19.42, 0.0), (2.89, -19.79, 0.0), (7.313, -18.85, 0.0), (13.03, 22.38, 0.0), (-4.082, 23.25, 0.0), (-18.85, 11.42, 0.0), (-20.0, 4.0, 0.0), (-20.0, -4.0, 0.0), (-18.64, -11.51, 0.0), (17.66, -11.71, 0.0), (20.0, -4.0, 0.0), (20.0, 4.0, 0.0), (23.0, 11.71, 0.0), (-17.45, -18.03, 4.316), (12.89, -16.75, 4.316), (-18.36, 15.81, 4.316), (18.07, 19.26, 4.316), (-11.67, -19.22, 4.316), (-3.836, -19.42, 4.316), (2.89, -19.79, 4.316), (7.313, -18.85, 4.316), (13.03, 22.38, 4.316), (-4.082, 23.25, 4.316), (-18.85, 11.42, 4.316), (-20.0, 4.0, 4.316), (-20.0, -4.0, 4.316), (-18.64, -11.51, 4.316), (17.66, -11.71, 4.316), (20.0, -4.0, 4.316), (20.0, 4.0, 4.316), (23.0, 11.71, 4.316), (-15.8, -17.18, 6.387), (14.07, -15.93, 6.387), (-16.7, 16.13, 6.387), (19.17, 19.53, 6.387), (-10.11, -18.36, 6.387), (-2.397, -18.56, 6.387), (4.226, -18.92, 6.387), (8.582, -17.99, 6.387), (14.21, 22.61, 6.387), (5.238, 23.46, 6.387), (-2.639, 23.46, 6.387), (-10.6, 22.0, 6.387), (-17.18, 11.82, 6.387), (-18.31, 4.507, 6.387), (-18.31, -3.371, 6.387), (-16.98, -10.76, 6.387), (18.77, -10.97, 6.387), (21.07, -3.371, 6.387), (21.07, 4.507, 6.387), (24.03, 12.1, 6.387), (-12.64, -13.73, 12.27), (11.63, -12.71, 12.27), (-13.36, 13.34, 12.27), (15.77, 16.1, 12.27), (-8.013, -14.68, 12.27), (-1.746, -14.84, 12.27), (3.634, -15.14, 12.27), (7.172, -14.38, 12.27), (11.74, 18.6, 12.27), (4.456, 19.29, 12.27), (-1.943, 19.29, 12.27), (-8.408, 18.1, 12.27), (-13.75, 9.831, 12.27), (-14.68, 3.893, 12.27), (-14.68, -2.506, 12.27), (-13.59, -8.51, 12.27), (15.45, -8.675, 12.27), (17.32, -2.506, 12.27), (17.32, 3.893, 12.27), (19.72, 10.06, 12.27), (-12.16, 21.77, 0.0), (3.918, 23.25, 0.0), (-12.16, 21.77, 4.316), (3.918, 23.25, 4.316)], [], [(15, 14, 32, 33), (7, 6, 24, 25), (16, 15, 33, 34), (0, 13, 31, 18), (8, 3, 21, 26), (17, 16, 34, 35), (1, 7, 25, 19), (10, 2, 20, 28), (77, 8, 26, 79), (3, 17, 35, 21), (11, 10, 28, 29), (77, 79, 27, 9), (2, 76, 78, 20), (12, 11, 29, 30), (9, 27, 78, 76), (4, 0, 18, 22), (13, 12, 30, 31), (5, 4, 22, 23), (14, 1, 19, 32), (6, 5, 23, 24), (23, 22, 40, 41), (33, 32, 52, 53), (24, 23, 41, 42), (34, 33, 53, 54), (25, 24, 42, 43), (35, 34, 54, 55), (18, 31, 51, 36), (28, 20, 38, 48), (26, 21, 39, 44), (19, 25, 43, 37), (29, 28, 48, 49), (79, 26, 44, 45), (21, 35, 55, 39), (30, 29, 49, 50), (79, 45, 46, 27), (20, 78, 47, 38), (31, 30, 50, 51), (27, 46, 47, 78), (22, 18, 36, 40), (32, 19, 37, 52), (39, 55, 75, 59), (53, 52, 72, 73), (45, 65, 66, 46), (38, 47, 67, 58), (54, 53, 73, 74), (46, 66, 67, 47), (40, 36, 56, 60), (55, 54, 74, 75), (48, 38, 58, 68), (41, 40, 60, 61), (49, 48, 68, 69), (42, 41, 61, 62), (50, 49, 69, 70), (43, 42, 62, 63), (36, 51, 71, 56), (51, 50, 70, 71), (44, 39, 59, 64), (37, 43, 63, 57), (52, 37, 57, 72), (45, 44, 64, 65)])
_uv = me_plane_006.uv_layers.new(name='UVMap')
_uv.uv.foreach_set('vector', [0.3722, 0.4026, 0.3722, 0.4018, 0.3722, 0.4018, 0.3722, 0.4026, 0.3714, 0.401, 0.3706, 0.401, 0.3706, 0.401, 0.3714, 0.401, 0.3722, 0.4035, 0.3722, 0.4026, 0.3722, 0.4026, 0.3722, 0.4035, 0.3714, 0.4017, 0.3714, 0.4017, 0.3714, 0.4017, 0.3714, 0.4017, 0.3714, 0.4017, 0.3714, 0.4017, 0.3714, 0.4017, 0.3714, 0.4017, 0.3714, 0.4017, 0.3714, 0.4017, 0.3714, 0.4017, 0.3714, 0.4017, 0.3722, 0.401, 0.3714, 0.401, 0.3714, 0.401, 0.3722, 0.401, 0.3714, 0.4017, 0.3714, 0.4017, 0.3714, 0.4017, 0.3714, 0.4017, 0.3714, 0.4017, 0.3714, 0.4017, 0.3714, 0.4017, 0.3714, 0.4017, 0.3714, 0.4017, 0.3714, 0.4017, 0.3714, 0.4017, 0.3714, 0.4017, 0.3714, 0.4017, 0.3714, 0.4017, 0.3714, 0.4017, 0.3714, 0.4017, 0.3714, 0.4017, 0.3714, 0.4017, 0.3714, 0.4017, 0.3714, 0.4017, 0.3714, 0.4017, 0.3714, 0.4017, 0.3714, 0.4017, 0.3714, 0.4017, 0.3717, 0.4023, 0.3717, 0.4031, 0.3717, 0.4031, 0.3717, 0.4023, 0.3714, 0.4017, 0.3714, 0.4017, 0.3714, 0.4017, 0.3714, 0.4017, 0.3714, 0.4017, 0.3714, 0.4017, 0.3714, 0.4017, 0.3714, 0.4017, 0.3717, 0.4014, 0.3717, 0.4023, 0.3717, 0.4023, 0.3717, 0.4014, 0.3714, 0.4017, 0.3714, 0.4017, 0.3714, 0.4017, 0.3714, 0.4017, 0.3722, 0.4018, 0.3722, 0.401, 0.3722, 0.401, 0.3722, 0.4018, 0.3706, 0.401, 0.3698, 0.401, 0.3698, 0.401, 0.3706, 0.401, 0.3714, 0.4017, 0.3714, 0.4017, 0.3714, 0.4017, 0.3714, 0.4017, 0.3722, 0.4026, 0.3722, 0.4018, 0.3722, 0.4018, 0.3722, 0.4026, 0.3706, 0.401, 0.3698, 0.401, 0.3698, 0.401, 0.3706, 0.401, 0.3722, 0.4035, 0.3722, 0.4026, 0.3722, 0.4026, 0.3722, 0.4035, 0.3714, 0.401, 0.3706, 0.401, 0.3706, 0.401, 0.3714, 0.401, 0.3714, 0.4017, 0.3714, 0.4017, 0.3714, 0.4017, 0.3714, 0.4017, 0.3714, 0.4017, 0.3714, 0.4017, 0.3714, 0.4017, 0.3714, 0.4017, 0.3714, 0.4017, 0.3714, 0.4017, 0.3714, 0.4017, 0.3714, 0.4017, 0.3714, 0.4017, 0.3714, 0.4017, 0.3714, 0.4017, 0.3714, 0.4017, 0.3722, 0.401, 0.3714, 0.401, 0.3714, 0.401, 0.3722, 0.401, 0.3714, 0.4017, 0.3714, 0.4017, 0.3714, 0.4017, 0.3714, 0.4017, 0.3714, 0.4017, 0.3714, 0.4017, 0.3714, 0.4017, 0.3714, 0.4017, 0.3714, 0.4017, 0.3714, 0.4017, 0.3714, 0.4017, 0.3714, 0.4017, 0.3717, 0.4023, 0.3717, 0.4031, 0.3717, 0.4031, 0.3717, 0.4023, 0.3715, 0.4018, 0.3715, 0.4018, 0.3707, 0.4018, 0.3707, 0.4018, 0.3714, 0.4017, 0.3714, 0.4017, 0.3714, 0.4017, 0.3714, 0.4017, 0.3717, 0.4014, 0.3717, 0.4023, 0.3717, 0.4023, 0.3717, 0.4014, 0.3707, 0.4018, 0.3707, 0.4018, 0.3699, 0.4018, 0.3699, 0.4018, 0.3714, 0.4017, 0.3714, 0.4017, 0.3714, 0.4017, 0.3714, 0.4017, 0.3722, 0.4018, 0.3722, 0.401, 0.3722, 0.401, 0.3722, 0.4018, 0.3714, 0.4017, 0.3714, 0.4017, 0.3714, 0.4017, 0.3714, 0.4017, 0.3722, 0.4026, 0.3722, 0.4018, 0.3722, 0.4018, 0.3722, 0.4026, 0.3715, 0.4018, 0.3715, 0.4018, 0.3707, 0.4018, 0.3707, 0.4018, 0.3714, 0.4017, 0.3714, 0.4017, 0.3714, 0.4017, 0.3714, 0.4017, 0.3722, 0.4035, 0.3722, 0.4026, 0.3722, 0.4026, 0.3722, 0.4035, 0.3707, 0.4018, 0.3707, 0.4018, 0.3699, 0.4018, 0.3699, 0.4018, 0.3714, 0.4017, 0.3714, 0.4017, 0.3714, 0.4017, 0.3714, 0.4017, 0.3714, 0.4017, 0.3714, 0.4017, 0.3714, 0.4017, 0.3714, 0.4017, 0.3714, 0.4017, 0.3714, 0.4017, 0.3714, 0.4017, 0.3714, 0.4017, 0.3714, 0.4017, 0.3714, 0.4017, 0.3714, 0.4017, 0.3714, 0.4017, 0.3714, 0.4017, 0.3714, 0.4017, 0.3714, 0.4017, 0.3714, 0.4017, 0.3706, 0.401, 0.3698, 0.401, 0.3698, 0.401, 0.3706, 0.401, 0.3717, 0.4023, 0.3717, 0.4031, 0.3717, 0.4031, 0.3717, 0.4023, 0.3714, 0.401, 0.3706, 0.401, 0.3706, 0.401, 0.3714, 0.401, 0.3714, 0.4017, 0.3714, 0.4017, 0.3714, 0.4017, 0.3714, 0.4017, 0.3717, 0.4014, 0.3717, 0.4023, 0.3717, 0.4023, 0.3717, 0.4014, 0.3714, 0.4017, 0.3714, 0.4017, 0.3714, 0.4017, 0.3714, 0.4017, 0.3722, 0.401, 0.3714, 0.401, 0.3714, 0.401, 0.3722, 0.401, 0.3722, 0.4018, 0.3722, 0.401, 0.3722, 0.401, 0.3722, 0.4018, 0.3714, 0.4017, 0.3714, 0.4017, 0.3714, 0.4017, 0.3714, 0.4017])
me_plane_006.update()
me_plane_007 = bpy.data.meshes.new('Plane.007')
me_plane_007.from_pydata([(10.0, -3.769, -0.9114), (9.693, -12.93, -1.31), (4.025, -5.372, -1.31), (3.946, -12.86, -0.9114), (-3.991, -4.369, -1.532), (-3.025, -14.03, -0.9114), (-10.66, -4.247, -1.913), (-12.03, -11.37, -1.532), (-4.157, -19.05, -0.9114), (-18.02, -12.37, -0.9114), (10.85, -2.602, 0.0), (10.68, -13.73, 0.0), (4.0, -4.329, 0.0), (4.0, -13.48, 0.0), (-4.0, -3.424, 0.0), (-2.602, -14.43, 0.0), (-12.0, -3.096, 0.0), (-12.95, -10.48, 0.0), (-18.64, -11.51, 0.0), (-3.836, -19.42, 0.0), (-13.6, -11.6, -1.532), (-15.36, -11.88, -0.9114), (-16.74, -12.08, -1.532), (-14.37, -10.74, 0.0), (-15.79, -10.99, 0.0), (-17.22, -11.25, 0.0), (-11.57, -9.552, -1.31), (-11.5, -7.734, -1.759), (-11.38, -5.877, -0.9114), (-12.71, -8.633, 0.0), (-12.47, -6.787, 0.0), (-12.24, -4.941, 0.0), (-6.32, -4.28, -1.532), (-8.749, -4.127, -0.9114), (-6.667, -3.315, 0.0), (-9.333, -3.205, 0.0), (2.764, -5.101, -0.9114), (1.37, -4.996, -1.532), (0.04741, -4.783, -0.9114), (-1.26, -4.754, -1.31), (-2.67, -4.465, -0.9114), (2.667, -4.178, 0.0), (1.333, -4.027, 0.0), (-1.192e-07, -3.877, 0.0), (-1.333, -3.726, 0.0), (-2.667, -3.575, 0.0), (-7.569, -4.172, -0.9114), (-8.0, -3.26, 0.0), (8.531, -4.142, -0.9114), (6.773, -4.705, -1.913), (5.5, -4.942, -1.532), (9.137, -3.034, 0.0), (7.424, -3.466, 0.0), (5.712, -3.897, 0.0), (9.96, -11.49, -0.9114), (9.968, -9.945, -0.9114), (9.569, -8.434, -1.913), (9.833, -6.885, -1.532), (9.841, -5.362, -1.532), (10.71, -11.87, 0.0), (10.74, -10.02, 0.0), (10.77, -8.164, 0.0), (10.79, -6.31, 0.0), (10.82, -4.456, 0.0), (8.319, -12.93, -1.532), (6.949, -12.95, -0.9114), (5.357, -12.85, -1.532), (9.013, -13.67, 0.0), (7.342, -13.6, 0.0), (5.671, -13.54, 0.0), (2.158, -13.05, -1.31), (0.4403, -13.27, -1.913), (-1.282, -13.67, -1.532), (2.349, -13.72, 0.0), (0.6989, -13.95, 0.0), (-0.9516, -14.19, 0.0), (-3.627, -17.04, -1.913), (-3.402, -15.7, -0.9114), (-3.424, -17.76, 0.0), (-3.013, -16.09, 0.0), (9.916, -3.86, -0.9112), (9.603, -12.8, -1.341), (4.053, -5.536, -1.351), (3.941, -12.67, -0.9793), (-4.015, -4.543, -1.586), (-3.135, -13.88, -0.9786), (-10.58, -4.372, -1.932), (-11.93, -11.48, -1.562), (-4.348, -18.98, -1.021), (-17.96, -12.52, -0.9492), (10.78, -2.701, 0.001382), (10.57, -13.62, -0.02654), (4.025, -4.493, -0.04045), (3.994, -13.3, -0.06776), (-4.025, -3.598, -0.05304), (-2.719, -14.28, -0.06628), (-11.9, -3.202, -0.01617), (-12.84, -10.6, -0.02985), (-18.58, -11.66, -0.03781), (-4.027, -19.36, -0.1101), (-13.57, -11.77, -1.58), (-15.33, -12.05, -0.9515), (-16.72, -12.25, -1.575), (-14.33, -10.9, -0.04262), (-15.77, -11.16, -0.04173), (-17.18, -11.41, -0.04123), (-11.4, -9.575, -1.35), (-11.34, -7.749, -1.804), (-11.22, -5.908, -0.9459), (-12.54, -8.647, -0.0442), (-12.31, -6.816, -0.03913), (-12.08, -4.961, -0.03597), (-6.317, -4.455, -1.584), (-8.763, -4.29, -0.9485), (-6.658, -3.486, -0.04731), (-9.351, -3.373, -0.04464), (2.742, -5.263, -0.9487), (1.35, -5.163, -1.575), (0.03677, -4.947, -0.9496), (-1.279, -4.913, -1.344), (-2.694, -4.629, -0.9506), (2.641, -4.341, -0.03863), (1.316, -4.195, -0.04311), (-0.01356, -4.04, -0.03763), (-1.351, -3.885, -0.03356), (-2.693, -3.739, -0.03973), (-7.557, -4.331, -0.9441), (-7.995, -3.416, -0.02856), (8.548, -4.301, -0.9442), (6.813, -4.879, -1.971), (5.553, -5.113, -1.592), (9.164, -3.185, -0.02559), (7.45, -3.635, -0.04815), (5.765, -4.069, -0.06084), (9.796, -11.49, -0.9492), (9.799, -9.935, -0.956), (9.393, -8.425, -1.969), (9.654, -6.883, -1.591), (9.666, -5.365, -1.584), (10.55, -11.87, -0.03857), (10.57, -10.01, -0.04282), (10.59, -8.155, -0.05554), (10.62, -6.308, -0.05883), (10.65, -4.466, -0.04388), (8.331, -12.75, -1.605), (6.952, -12.76, -0.981), (5.365, -12.66, -1.603), (9.019, -13.48, -0.07119), (7.352, -13.42, -0.07135), (5.675, -13.36, -0.06945), (2.119, -12.86, -1.387), (0.4059, -13.08, -2.006), (-1.307, -13.48, -1.627), (2.312, -13.53, -0.07398), (0.6636, -13.76, -0.0915), (-0.9763, -13.99, -0.09517), (-3.826, -17.0, -2.028), (-3.596, -15.67, -1.006), (-3.621, -17.71, -0.1131), (-3.209, -16.06, -0.09848)], [], [(45, 40, 4, 14), (73, 70, 3, 13), (79, 77, 5, 15), (53, 50, 2, 12), (35, 33, 6, 16), (63, 58, 0, 10), (29, 26, 7, 17), (25, 22, 9, 18), (67, 64, 1, 11), (17, 7, 20, 23), (23, 20, 21, 24), (24, 21, 22, 25), (16, 6, 28, 31), (31, 28, 27, 30), (30, 27, 26, 29), (14, 4, 32, 34), (47, 46, 33, 35), (12, 2, 36, 41), (41, 36, 37, 42), (42, 37, 38, 43), (43, 38, 39, 44), (44, 39, 40, 45), (34, 32, 46, 47), (10, 0, 48, 51), (51, 48, 49, 52), (52, 49, 50, 53), (11, 1, 54, 59), (59, 54, 55, 60), (60, 55, 56, 61), (61, 56, 57, 62), (62, 57, 58, 63), (13, 3, 66, 69), (69, 66, 65, 68), (68, 65, 64, 67), (15, 5, 72, 75), (75, 72, 71, 74), (74, 71, 70, 73), (19, 8, 76, 78), (78, 76, 77, 79), (125, 94, 84, 120), (153, 93, 83, 150), (159, 95, 85, 157), (133, 92, 82, 130), (115, 96, 86, 113), (143, 90, 80, 138), (109, 97, 87, 106), (105, 98, 89, 102), (147, 91, 81, 144), (97, 103, 100, 87), (103, 104, 101, 100), (104, 105, 102, 101), (96, 111, 108, 86), (111, 110, 107, 108), (110, 109, 106, 107), (94, 114, 112, 84), (127, 115, 113, 126), (92, 121, 116, 82), (121, 122, 117, 116), (122, 123, 118, 117), (123, 124, 119, 118), (124, 125, 120, 119), (114, 127, 126, 112), (90, 131, 128, 80), (131, 132, 129, 128), (132, 133, 130, 129), (91, 139, 134, 81), (139, 140, 135, 134), (140, 141, 136, 135), (141, 142, 137, 136), (142, 143, 138, 137), (93, 149, 146, 83), (149, 148, 145, 146), (148, 147, 144, 145), (95, 155, 152, 85), (155, 154, 151, 152), (154, 153, 150, 151), (99, 158, 156, 88), (158, 159, 157, 156), (51, 52, 132, 131), (14, 34, 114, 94), (13, 69, 149, 93), (52, 53, 133, 132), (47, 35, 115, 127), (63, 10, 90, 143), (79, 15, 95, 159), (3, 70, 150, 83), (70, 71, 151, 150), (36, 2, 82, 116), (16, 31, 111, 96), (8, 19, 99, 88), (71, 72, 152, 151), (54, 1, 81, 134), (37, 36, 116, 117), (73, 13, 93, 153), (55, 54, 134, 135), (38, 37, 117, 118), (20, 7, 87, 100), (74, 73, 153, 154), (56, 55, 135, 136), (39, 38, 118, 119), (21, 20, 100, 101), (75, 74, 154, 155), (57, 56, 136, 137), (40, 39, 119, 120), (22, 21, 101, 102), (18, 9, 89, 98), (58, 57, 137, 138), (12, 41, 121, 92), (17, 23, 103, 97), (11, 59, 139, 91), (41, 42, 122, 121), (23, 24, 104, 103), (9, 22, 102, 89), (59, 60, 140, 139), (42, 43, 123, 122), (24, 25, 105, 104), (6, 33, 113, 86), (76, 8, 88, 156), (60, 61, 141, 140), (43, 44, 124, 123), (4, 40, 120, 84), (77, 76, 156, 157), (61, 62, 142, 141), (44, 45, 125, 124), (72, 5, 85, 152), (19, 78, 158, 99), (62, 63, 143, 142), (2, 50, 130, 82), (78, 79, 159, 158), (7, 26, 106, 87), (66, 3, 83, 146), (26, 27, 107, 106), (0, 58, 138, 80), (27, 28, 108, 107), (5, 77, 157, 85), (29, 17, 97, 109), (28, 6, 86, 108), (46, 32, 112, 126), (30, 29, 109, 110), (25, 18, 98, 105), (1, 64, 144, 81), (34, 47, 127, 114), (31, 30, 110, 111), (35, 16, 96, 115), (64, 65, 145, 144), (65, 66, 146, 145), (48, 0, 80, 128), (45, 14, 94, 125), (67, 11, 91, 147), (49, 48, 128, 129), (15, 75, 155, 95), (68, 67, 147, 148), (50, 49, 129, 130), (32, 4, 84, 112), (69, 68, 148, 149), (10, 51, 131, 90), (33, 46, 126, 113), (53, 12, 92, 133)])
_uv = me_plane_007.uv_layers.new(name='UVMap')
_uv.uv.foreach_set('vector', [0.3709, 0.4565, 0.3709, 0.4565, 0.3708, 0.4565, 0.3708, 0.4565, 0.3714, 0.4557, 0.3714, 0.4557, 0.3715, 0.4557, 0.3715, 0.4557, 0.3708, 0.4555, 0.3708, 0.4555, 0.3708, 0.4557, 0.3708, 0.4557, 0.3717, 0.4565, 0.3717, 0.4565, 0.3715, 0.4565, 0.3715, 0.4565, 0.3703, 0.4565, 0.3703, 0.4565, 0.3701, 0.4565, 0.3701, 0.4565, 0.3723, 0.4563, 0.3723, 0.4563, 0.3723, 0.4565, 0.3723, 0.4565, 0.3701, 0.4559, 0.3701, 0.4559, 0.3701, 0.4557, 0.3701, 0.4557, 0.3695, 0.4557, 0.3695, 0.4557, 0.3694, 0.4557, 0.3694, 0.4557, 0.3721, 0.4557, 0.3721, 0.4557, 0.3723, 0.4557, 0.3723, 0.4557, 0.3701, 0.4557, 0.3701, 0.4557, 0.3699, 0.4557, 0.3699, 0.4557, 0.3699, 0.4557, 0.3699, 0.4557, 0.3697, 0.4557, 0.3697, 0.4557, 0.3697, 0.4557, 0.3697, 0.4557, 0.3695, 0.4557, 0.3695, 0.4557, 0.3701, 0.4565, 0.3701, 0.4565, 0.3701, 0.4563, 0.3701, 0.4563, 0.3701, 0.4563, 0.3701, 0.4563, 0.3701, 0.4561, 0.3701, 0.4561, 0.3701, 0.4561, 0.3701, 0.4561, 0.3701, 0.4559, 0.3701, 0.4559, 0.3708, 0.4565, 0.3708, 0.4565, 0.3706, 0.4565, 0.3706, 0.4565, 0.3705, 0.4565, 0.3705, 0.4565, 0.3703, 0.4565, 0.3703, 0.4565, 0.3715, 0.4565, 0.3715, 0.4565, 0.3714, 0.4565, 0.3714, 0.4565, 0.3714, 0.4565, 0.3714, 0.4565, 0.3713, 0.4565, 0.3713, 0.4565, 0.3713, 0.4565, 0.3713, 0.4565, 0.3712, 0.4565, 0.3712, 0.4565, 0.3712, 0.4565, 0.3712, 0.4565, 0.3711, 0.4565, 0.3711, 0.4565, 0.3711, 0.4565, 0.3711, 0.4565, 0.3709, 0.4565, 0.3709, 0.4565, 0.3706, 0.4565, 0.3706, 0.4565, 0.3705, 0.4565, 0.3705, 0.4565, 0.3723, 0.4565, 0.3723, 0.4565, 0.3721, 0.4565, 0.3721, 0.4565, 0.3721, 0.4565, 0.3721, 0.4565, 0.3719, 0.4565, 0.3719, 0.4565, 0.3719, 0.4565, 0.3719, 0.4565, 0.3717, 0.4565, 0.3717, 0.4565, 0.3723, 0.4557, 0.3723, 0.4557, 0.3723, 0.4559, 0.3723, 0.4559, 0.3723, 0.4559, 0.3723, 0.4559, 0.3723, 0.456, 0.3723, 0.456, 0.3723, 0.456, 0.3723, 0.456, 0.3723, 0.4561, 0.3723, 0.4561, 0.3723, 0.4561, 0.3723, 0.4561, 0.3723, 0.4562, 0.3723, 0.4562, 0.3723, 0.4562, 0.3723, 0.4562, 0.3723, 0.4563, 0.3723, 0.4563, 0.3715, 0.4557, 0.3715, 0.4557, 0.3717, 0.4557, 0.3717, 0.4557, 0.3717, 0.4557, 0.3717, 0.4557, 0.3719, 0.4557, 0.3719, 0.4557, 0.3719, 0.4557, 0.3719, 0.4557, 0.3721, 0.4557, 0.3721, 0.4557, 0.3708, 0.4557, 0.3708, 0.4557, 0.371, 0.4557, 0.371, 0.4557, 0.371, 0.4557, 0.371, 0.4557, 0.3712, 0.4557, 0.3712, 0.4557, 0.3712, 0.4557, 0.3712, 0.4557, 0.3714, 0.4557, 0.3714, 0.4557, 0.3708, 0.455, 0.3708, 0.455, 0.3708, 0.4553, 0.3708, 0.4553, 0.3708, 0.4553, 0.3708, 0.4553, 0.3708, 0.4555, 0.3708, 0.4555, 0.3709, 0.4565, 0.3708, 0.4565, 0.3708, 0.4565, 0.3709, 0.4565, 0.3714, 0.4557, 0.3715, 0.4557, 0.3715, 0.4557, 0.3714, 0.4557, 0.3708, 0.4555, 0.3708, 0.4557, 0.3708, 0.4557, 0.3708, 0.4555, 0.3717, 0.4565, 0.3715, 0.4565, 0.3715, 0.4565, 0.3717, 0.4565, 0.3703, 0.4565, 0.3701, 0.4565, 0.3701, 0.4565, 0.3703, 0.4565, 0.3723, 0.4563, 0.3723, 0.4565, 0.3723, 0.4565, 0.3723, 0.4563, 0.3701, 0.4559, 0.3701, 0.4557, 0.3701, 0.4557, 0.3701, 0.4559, 0.3695, 0.4557, 0.3694, 0.4557, 0.3694, 0.4557, 0.3695, 0.4557, 0.3721, 0.4557, 0.3723, 0.4557, 0.3723, 0.4557, 0.3721, 0.4557, 0.3701, 0.4557, 0.3699, 0.4557, 0.3699, 0.4557, 0.3701, 0.4557, 0.3699, 0.4557, 0.3697, 0.4557, 0.3697, 0.4557, 0.3699, 0.4557, 0.3697, 0.4557, 0.3695, 0.4557, 0.3695, 0.4557, 0.3697, 0.4557, 0.3701, 0.4565, 0.3701, 0.4563, 0.3701, 0.4563, 0.3701, 0.4565, 0.3701, 0.4563, 0.3701, 0.4561, 0.3701, 0.4561, 0.3701, 0.4563, 0.3701, 0.4561, 0.3701, 0.4559, 0.3701, 0.4559, 0.3701, 0.4561, 0.3708, 0.4565, 0.3706, 0.4565, 0.3706, 0.4565, 0.3708, 0.4565, 0.3705, 0.4565, 0.3703, 0.4565, 0.3703, 0.4565, 0.3705, 0.4565, 0.3715, 0.4565, 0.3714, 0.4565, 0.3714, 0.4565, 0.3715, 0.4565, 0.3714, 0.4565, 0.3713, 0.4565, 0.3713, 0.4565, 0.3714, 0.4565, 0.3713, 0.4565, 0.3712, 0.4565, 0.3712, 0.4565, 0.3713, 0.4565, 0.3712, 0.4565, 0.3711, 0.4565, 0.3711, 0.4565, 0.3712, 0.4565, 0.3711, 0.4565, 0.3709, 0.4565, 0.3709, 0.4565, 0.3711, 0.4565, 0.3706, 0.4565, 0.3705, 0.4565, 0.3705, 0.4565, 0.3706, 0.4565, 0.3723, 0.4565, 0.3721, 0.4565, 0.3721, 0.4565, 0.3723, 0.4565, 0.3721, 0.4565, 0.3719, 0.4565, 0.3719, 0.4565, 0.3721, 0.4565, 0.3719, 0.4565, 0.3717, 0.4565, 0.3717, 0.4565, 0.3719, 0.4565, 0.3723, 0.4557, 0.3723, 0.4559, 0.3723, 0.4559, 0.3723, 0.4557, 0.3723, 0.4559, 0.3723, 0.456, 0.3723, 0.456, 0.3723, 0.4559, 0.3723, 0.456, 0.3723, 0.4561, 0.3723, 0.4561, 0.3723, 0.456, 0.3723, 0.4561, 0.3723, 0.4562, 0.3723, 0.4562, 0.3723, 0.4561, 0.3723, 0.4562, 0.3723, 0.4563, 0.3723, 0.4563, 0.3723, 0.4562, 0.3715, 0.4557, 0.3717, 0.4557, 0.3717, 0.4557, 0.3715, 0.4557, 0.3717, 0.4557, 0.3719, 0.4557, 0.3719, 0.4557, 0.3717, 0.4557, 0.3719, 0.4557, 0.3721, 0.4557, 0.3721, 0.4557, 0.3719, 0.4557, 0.3708, 0.4557, 0.371, 0.4557, 0.371, 0.4557, 0.3708, 0.4557, 0.371, 0.4557, 0.3712, 0.4557, 0.3712, 0.4557, 0.371, 0.4557, 0.3712, 0.4557, 0.3714, 0.4557, 0.3714, 0.4557, 0.3712, 0.4557, 0.3708, 0.455, 0.3708, 0.4553, 0.3708, 0.4553, 0.3708, 0.455, 0.3708, 0.4553, 0.3708, 0.4555, 0.3708, 0.4555, 0.3708, 0.4553, 0.3721, 0.4565, 0.3719, 0.4565, 0.3719, 0.4565, 0.3721, 0.4565, 0.3708, 0.4565, 0.3706, 0.4565, 0.3706, 0.4565, 0.3708, 0.4565, 0.3715, 0.4557, 0.3717, 0.4557, 0.3717, 0.4557, 0.3715, 0.4557, 0.3719, 0.4565, 0.3717, 0.4565, 0.3717, 0.4565, 0.3719, 0.4565, 0.3705, 0.4565, 0.3703, 0.4565, 0.3703, 0.4565, 0.3705, 0.4565, 0.3723, 0.4563, 0.3723, 0.4565, 0.3723, 0.4565, 0.3723, 0.4563, 0.3708, 0.4555, 0.3708, 0.4557, 0.3708, 0.4557, 0.3708, 0.4555, 0.3715, 0.4557, 0.3714, 0.4557, 0.3714, 0.4557, 0.3715, 0.4557, 0.3714, 0.4557, 0.3712, 0.4557, 0.3712, 0.4557, 0.3714, 0.4557, 0.3714, 0.4565, 0.3715, 0.4565, 0.3715, 0.4565, 0.3714, 0.4565, 0.3701, 0.4565, 0.3701, 0.4563, 0.3701, 0.4563, 0.3701, 0.4565, 0.3708, 0.455, 0.3708, 0.455, 0.3708, 0.455, 0.3708, 0.455, 0.3712, 0.4557, 0.371, 0.4557, 0.371, 0.4557, 0.3712, 0.4557, 0.3723, 0.4559, 0.3723, 0.4557, 0.3723, 0.4557, 0.3723, 0.4559, 0.3713, 0.4565, 0.3714, 0.4565, 0.3714, 0.4565, 0.3713, 0.4565, 0.3714, 0.4557, 0.3715, 0.4557, 0.3715, 0.4557, 0.3714, 0.4557, 0.3723, 0.456, 0.3723, 0.4559, 0.3723, 0.4559, 0.3723, 0.456, 0.3712, 0.4565, 0.3713, 0.4565, 0.3713, 0.4565, 0.3712, 0.4565, 0.3699, 0.4557, 0.3701, 0.4557, 0.3701, 0.4557, 0.3699, 0.4557, 0.3712, 0.4557, 0.3714, 0.4557, 0.3714, 0.4557, 0.3712, 0.4557, 0.3723, 0.4561, 0.3723, 0.456, 0.3723, 0.456, 0.3723, 0.4561, 0.3711, 0.4565, 0.3712, 0.4565, 0.3712, 0.4565, 0.3711, 0.4565, 0.3697, 0.4557, 0.3699, 0.4557, 0.3699, 0.4557, 0.3697, 0.4557, 0.371, 0.4557, 0.3712, 0.4557, 0.3712, 0.4557, 0.371, 0.4557, 0.3723, 0.4562, 0.3723, 0.4561, 0.3723, 0.4561, 0.3723, 0.4562, 0.3709, 0.4565, 0.3711, 0.4565, 0.3711, 0.4565, 0.3709, 0.4565, 0.3695, 0.4557, 0.3697, 0.4557, 0.3697, 0.4557, 0.3695, 0.4557, 0.3694, 0.4557, 0.3694, 0.4557, 0.3694, 0.4557, 0.3694, 0.4557, 0.3723, 0.4563, 0.3723, 0.4562, 0.3723, 0.4562, 0.3723, 0.4563, 0.3715, 0.4565, 0.3714, 0.4565, 0.3714, 0.4565, 0.3715, 0.4565, 0.3701, 0.4557, 0.3699, 0.4557, 0.3699, 0.4557, 0.3701, 0.4557, 0.3723, 0.4557, 0.3723, 0.4559, 0.3723, 0.4559, 0.3723, 0.4557, 0.3714, 0.4565, 0.3713, 0.4565, 0.3713, 0.4565, 0.3714, 0.4565, 0.3699, 0.4557, 0.3697, 0.4557, 0.3697, 0.4557, 0.3699, 0.4557, 0.3694, 0.4557, 0.3695, 0.4557, 0.3695, 0.4557, 0.3694, 0.4557, 0.3723, 0.4559, 0.3723, 0.456, 0.3723, 0.456, 0.3723, 0.4559, 0.3713, 0.4565, 0.3712, 0.4565, 0.3712, 0.4565, 0.3713, 0.4565, 0.3697, 0.4557, 0.3695, 0.4557, 0.3695, 0.4557, 0.3697, 0.4557, 0.3701, 0.4565, 0.3703, 0.4565, 0.3703, 0.4565, 0.3701, 0.4565, 0.3708, 0.4553, 0.3708, 0.455, 0.3708, 0.455, 0.3708, 0.4553, 0.3723, 0.456, 0.3723, 0.4561, 0.3723, 0.4561, 0.3723, 0.456, 0.3712, 0.4565, 0.3711, 0.4565, 0.3711, 0.4565, 0.3712, 0.4565, 0.3708, 0.4565, 0.3709, 0.4565, 0.3709, 0.4565, 0.3708, 0.4565, 0.3708, 0.4555, 0.3708, 0.4553, 0.3708, 0.4553, 0.3708, 0.4555, 0.3723, 0.4561, 0.3723, 0.4562, 0.3723, 0.4562, 0.3723, 0.4561, 0.3711, 0.4565, 0.3709, 0.4565, 0.3709, 0.4565, 0.3711, 0.4565, 0.371, 0.4557, 0.3708, 0.4557, 0.3708, 0.4557, 0.371, 0.4557, 0.3708, 0.455, 0.3708, 0.4553, 0.3708, 0.4553, 0.3708, 0.455, 0.3723, 0.4562, 0.3723, 0.4563, 0.3723, 0.4563, 0.3723, 0.4562, 0.3715, 0.4565, 0.3717, 0.4565, 0.3717, 0.4565, 0.3715, 0.4565, 0.3708, 0.4553, 0.3708, 0.4555, 0.3708, 0.4555, 0.3708, 0.4553, 0.3701, 0.4557, 0.3701, 0.4559, 0.3701, 0.4559, 0.3701, 0.4557, 0.3717, 0.4557, 0.3715, 0.4557, 0.3715, 0.4557, 0.3717, 0.4557, 0.3701, 0.4559, 0.3701, 0.4561, 0.3701, 0.4561, 0.3701, 0.4559, 0.3723, 0.4565, 0.3723, 0.4563, 0.3723, 0.4563, 0.3723, 0.4565, 0.3701, 0.4561, 0.3701, 0.4563, 0.3701, 0.4563, 0.3701, 0.4561, 0.3708, 0.4557, 0.3708, 0.4555, 0.3708, 0.4555, 0.3708, 0.4557, 0.3701, 0.4559, 0.3701, 0.4557, 0.3701, 0.4557, 0.3701, 0.4559, 0.3701, 0.4563, 0.3701, 0.4565, 0.3701, 0.4565, 0.3701, 0.4563, 0.3705, 0.4565, 0.3706, 0.4565, 0.3706, 0.4565, 0.3705, 0.4565, 0.3701, 0.4561, 0.3701, 0.4559, 0.3701, 0.4559, 0.3701, 0.4561, 0.3695, 0.4557, 0.3694, 0.4557, 0.3694, 0.4557, 0.3695, 0.4557, 0.3723, 0.4557, 0.3721, 0.4557, 0.3721, 0.4557, 0.3723, 0.4557, 0.3706, 0.4565, 0.3705, 0.4565, 0.3705, 0.4565, 0.3706, 0.4565, 0.3701, 0.4563, 0.3701, 0.4561, 0.3701, 0.4561, 0.3701, 0.4563, 0.3703, 0.4565, 0.3701, 0.4565, 0.3701, 0.4565, 0.3703, 0.4565, 0.3721, 0.4557, 0.3719, 0.4557, 0.3719, 0.4557, 0.3721, 0.4557, 0.3719, 0.4557, 0.3717, 0.4557, 0.3717, 0.4557, 0.3719, 0.4557, 0.3721, 0.4565, 0.3723, 0.4565, 0.3723, 0.4565, 0.3721, 0.4565, 0.3709, 0.4565, 0.3708, 0.4565, 0.3708, 0.4565, 0.3709, 0.4565, 0.3721, 0.4557, 0.3723, 0.4557, 0.3723, 0.4557, 0.3721, 0.4557, 0.3719, 0.4565, 0.3721, 0.4565, 0.3721, 0.4565, 0.3719, 0.4565, 0.3708, 0.4557, 0.371, 0.4557, 0.371, 0.4557, 0.3708, 0.4557, 0.3719, 0.4557, 0.3721, 0.4557, 0.3721, 0.4557, 0.3719, 0.4557, 0.3717, 0.4565, 0.3719, 0.4565, 0.3719, 0.4565, 0.3717, 0.4565, 0.3706, 0.4565, 0.3708, 0.4565, 0.3708, 0.4565, 0.3706, 0.4565, 0.3717, 0.4557, 0.3719, 0.4557, 0.3719, 0.4557, 0.3717, 0.4557, 0.3723, 0.4565, 0.3721, 0.4565, 0.3721, 0.4565, 0.3723, 0.4565, 0.3703, 0.4565, 0.3705, 0.4565, 0.3705, 0.4565, 0.3703, 0.4565, 0.3717, 0.4565, 0.3715, 0.4565, 0.3715, 0.4565, 0.3717, 0.4565])
me_plane_007.update()
me_cube_001 = bpy.data.meshes.new('Cube.001')
me_cube_001.from_pydata([(1.227, -2.114, -0.444), (1.207, -1.0, 4.0), (1.227, 2.114, -0.444), (1.207, 1.0, 4.0), (0.4798, -2.114, -0.444), (0.5, -1.0, 4.0), (0.4798, 2.114, -0.444), (0.5, 1.0, 4.0), (0.5, -2.639, -0.639), (0.5, -1.32, 4.639), (0.5, 2.639, -0.639), (0.5, 1.32, 4.639), (1.019, -2.639, -0.639), (1.019, -1.32, 4.639), (1.019, 2.639, -0.639), (1.019, 1.32, 4.639)], [], [(5, 4, 8, 9), (2, 3, 7, 6), (4, 6, 10, 8), (4, 5, 1, 0), (2, 6, 4, 0), (7, 3, 1, 5), (7, 5, 9, 11), (6, 7, 11, 10), (8, 10, 14, 12), (11, 9, 13, 15), (10, 11, 15, 14), (9, 8, 12, 13), (1, 3, 15, 13), (0, 1, 13, 12), (2, 14, 15, 3), (2, 0, 12, 14)])
_uv = me_cube_001.uv_layers.new(name='UVMap')
_uv.uv.foreach_set('vector', [0.2784, 0.5122, 0.278, 0.5122, 0.278, 0.5122, 0.2784, 0.5122, 0.278, 0.5115, 0.2784, 0.5115, 0.2784, 0.5118, 0.278, 0.5118, 0.278, 0.5122, 0.278, 0.5118, 0.278, 0.5118, 0.278, 0.5122, 0.278, 0.5122, 0.2784, 0.5122, 0.2784, 0.5126, 0.278, 0.5126, 0.2777, 0.5118, 0.278, 0.5118, 0.278, 0.5122, 0.2777, 0.5122, 0.2784, 0.5118, 0.2788, 0.5118, 0.2788, 0.5122, 0.2784, 0.5122, 0.2784, 0.5118, 0.2784, 0.5122, 0.2784, 0.5122, 0.2784, 0.5118, 0.278, 0.5118, 0.2784, 0.5118, 0.2784, 0.5118, 0.278, 0.5118, 0.278, 0.5122, 0.278, 0.5118, 0.278, 0.5118, 0.278, 0.5122, 0.2784, 0.5118, 0.2784, 0.5122, 0.2784, 0.5122, 0.2784, 0.5118, 0.278, 0.5118, 0.2784, 0.5118, 0.2784, 0.5118, 0.278, 0.5118, 0.2784, 0.5122, 0.278, 0.5122, 0.278, 0.5122, 0.2784, 0.5122, 0.2788, 0.5122, 0.2788, 0.5118, 0.2784, 0.5118, 0.2784, 0.5122, 0.278, 0.5126, 0.2788, 0.5122, 0.2784, 0.5122, 0.278, 0.5122, 0.278, 0.5115, 0.278, 0.5118, 0.2784, 0.5118, 0.2788, 0.5118, 0.278, 0.5115, 0.278, 0.5126, 0.278, 0.5122, 0.278, 0.5118])
me_cube_001.update()
me_cube_005 = bpy.data.meshes.new('Cube.005')
me_cube_005.from_pydata([(0.4204, -2.114, -2.333), (0.4003, -1.0, 2.111), (0.4204, 2.114, -2.333), (0.4003, 1.0, 2.111), (-0.3268, -2.114, -2.333), (-0.3066, -1.0, 2.111), (-0.3268, 2.114, -2.333), (-0.3066, 1.0, 2.111), (-0.3066, -2.639, -2.528), (-0.3066, -1.32, 2.75), (-0.3066, 2.639, -2.528), (-0.3066, 1.32, 2.75), (0.2129, -2.639, -2.528), (0.2129, -1.32, 2.75), (0.2129, 2.639, -2.528), (0.2129, 1.32, 2.75)], [], [(5, 4, 8, 9), (2, 3, 7, 6), (4, 6, 10, 8), (4, 5, 1, 0), (2, 6, 4, 0), (7, 3, 1, 5), (7, 5, 9, 11), (6, 7, 11, 10), (8, 10, 14, 12), (11, 9, 13, 15), (10, 11, 15, 14), (9, 8, 12, 13), (1, 3, 15, 13), (0, 1, 13, 12), (2, 14, 15, 3), (2, 0, 12, 14)])
_uv = me_cube_005.uv_layers.new(name='UVMap')
_uv.uv.foreach_set('vector', [0.2784, 0.5122, 0.278, 0.5122, 0.278, 0.5122, 0.2784, 0.5122, 0.278, 0.5115, 0.2784, 0.5115, 0.2784, 0.5118, 0.278, 0.5118, 0.278, 0.5122, 0.278, 0.5118, 0.278, 0.5118, 0.278, 0.5122, 0.278, 0.5122, 0.2784, 0.5122, 0.2784, 0.5126, 0.278, 0.5126, 0.2777, 0.5118, 0.278, 0.5118, 0.278, 0.5122, 0.2777, 0.5122, 0.2784, 0.5118, 0.2788, 0.5118, 0.2788, 0.5122, 0.2784, 0.5122, 0.2784, 0.5118, 0.2784, 0.5122, 0.2784, 0.5122, 0.2784, 0.5118, 0.278, 0.5118, 0.2784, 0.5118, 0.2784, 0.5118, 0.278, 0.5118, 0.278, 0.5122, 0.278, 0.5118, 0.278, 0.5118, 0.278, 0.5122, 0.2784, 0.5118, 0.2784, 0.5122, 0.2784, 0.5122, 0.2784, 0.5118, 0.278, 0.5118, 0.2784, 0.5118, 0.2784, 0.5118, 0.278, 0.5118, 0.2784, 0.5122, 0.278, 0.5122, 0.278, 0.5122, 0.2784, 0.5122, 0.2788, 0.5122, 0.2788, 0.5118, 0.2784, 0.5118, 0.2784, 0.5122, 0.278, 0.5126, 0.2788, 0.5122, 0.2784, 0.5122, 0.278, 0.5122, 0.278, 0.5115, 0.278, 0.5118, 0.2784, 0.5118, 0.2788, 0.5118, 0.278, 0.5115, 0.278, 0.5126, 0.278, 0.5122, 0.278, 0.5118])
me_cube_005.update()

# ---- objects
ob_floor = bpy.data.objects.new('Floor', me_plane_003)
ob_detail = bpy.data.objects.new('Detail', me_plane_004)
ob_roof = bpy.data.objects.new('Roof', me_plane_005)
ob_walls = bpy.data.objects.new('Walls', me_plane_006)
ob_detail2 = bpy.data.objects.new('Detail2', me_plane_007)
ob_door1 = bpy.data.objects.new('Door1', me_cube_001)
ob_door2 = bpy.data.objects.new('Door2', me_cube_005)

# ---- transforms, parenting, visibility, modifiers, constraints
ob_floor.location = (0.0, 0.0, 0.0)
ob_detail.location = (0.0, 0.0, 0.0)
ob_roof.location = (0.0, 0.0, 0.0)
ob_walls.location = (0.0, 0.0, 0.0)
ob_detail2.location = (0.0, 0.0, 0.0)
ob_door1.location = (-21.0, 0.0, 0.6454)
_m = ob_door1.modifiers.new('Smooth by Angle', 'NODES')
_m.node_group = ng_smooth_by_angle
_m.use_pin_to_last = True
_m.show_group_selector = False
ob_door2.location = (19.81, 0.0, 2.534)
ob_door2.rotation_euler = (0.0, -0.0, 3.142)
_m = ob_door2.modifiers.new('Smooth by Angle', 'NODES')
_m.node_group = ng_smooth_by_angle
_m.use_pin_to_last = True
_m.show_group_selector = False

# ---- collection membership
scene.collection.objects.link(ob_floor)
scene.collection.objects.link(ob_detail)
scene.collection.objects.link(ob_roof)
scene.collection.objects.link(ob_walls)
scene.collection.objects.link(ob_detail2)
col_collection.objects.link(ob_door1)
col_collection.objects.link(ob_door2)

# ---- scene / render settings (as saved in the file)
scene.frame_start = 1; scene.frame_end = 150; scene.frame_set(103)
scene.render.engine = 'BLENDER_EEVEE_NEXT'
scene.render.fps = 20
scene.render.use_motion_blur = True
scene.render.bake_bias = 0.0
scene.render.bake_samples = 0
scene.cycles.feature_set = 'EXPERIMENTAL'
scene.cycles.samples = 128
scene.cycles.sampling_pattern = 'TABULATED_SOBOL'
scene.cycles.use_light_tree = False
scene.eevee.use_gtao = True
scene.eevee.gtao_distance = 8.09
scene.eevee.fast_gi_step_count = 64
scene.eevee.fast_gi_ray_count = 4
scene.eevee.use_raytracing = True
scene.view_settings.view_transform = 'Filmic'
bpy.context.view_layer.update()

# ---- added for rendering (the .blend has no active camera and no usable light): camera, sun
cam_auto = bpy.data.cameras.new('AutoCamera')
cam_auto.lens = 50.0
cam_auto.sensor_width = 36.0
cam_auto.clip_end = 1300.06
ob_auto_camera = bpy.data.objects.new('AutoCamera', cam_auto)
scene.collection.objects.link(ob_auto_camera)
ob_auto_camera.location = (75.8327, -86.5604, 52.9609)
ob_auto_camera.rotation_euler = (1.09748, -7.21219e-08, 0.694738)
scene.camera = ob_auto_camera
light_auto_sun = bpy.data.lights.new('AutoSun', 'SUN')
light_auto_sun.energy = 3.0
light_auto_sun.angle = 0.0523599
ob_auto_sun = bpy.data.objects.new('AutoSun', light_auto_sun)
scene.collection.objects.link(ob_auto_sun)
ob_auto_sun.rotation_euler = (0.872665, 0.174533, 0.523599)
bpy.context.view_layer.update()
